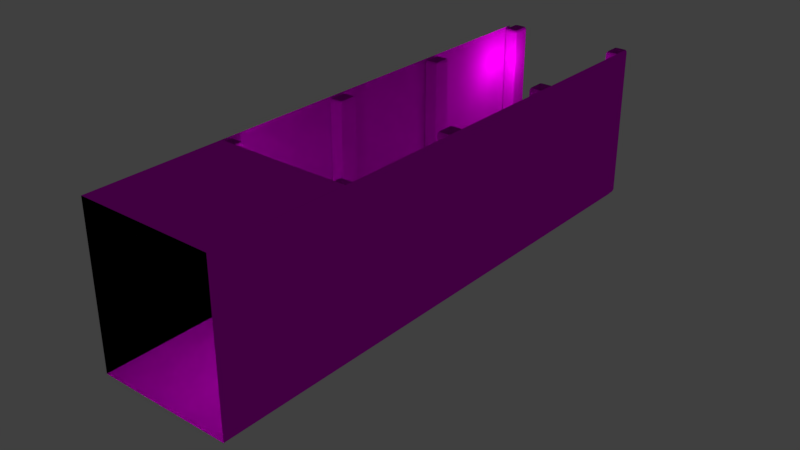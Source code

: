 # Source: cena_modelagem_castle01.blend  (saved by Blender 2.78.0; exported with 4.5.12 LTS)
import bpy
from mathutils import Matrix  # noqa: F401  (used for matrix-valued properties, if any)

bpy.ops.wm.read_factory_settings(use_empty=True)
scene = bpy.context.scene
scene.name = 'Scene'

# ---- collections
col_collection_1 = bpy.data.collections.new('Collection 1'); scene.collection.children.link(col_collection_1)

# ---- images (referenced by path relative to the original .blend; pixels are not part of the script)
import os
ASSET_DIR = os.environ.get("B2B_ASSET_DIR", "")  # directory of the original .blend (textures are referenced by path, not embedded)
HERE = os.path.dirname(os.path.abspath(__file__))  # packed textures are extracted next to this script under _unpacked/

def load_image(name, relpath, width, height, colorspace="sRGB"):
    """Load a texture the original file referenced (path relative to the .blend, or extracted next to this script)."""
    p = next((c for c in (os.path.join(HERE, relpath), os.path.join(ASSET_DIR, relpath)) if relpath and os.path.exists(c)), "")
    if p:
        img = bpy.data.images.load(p, check_existing=True)
        img.name = name
    else:  # same state as the original file: an image datablock whose file is absent (Cycles renders it pink)
        img = bpy.data.images.new(name, width, height)
        img.source = "FILE"
        img.filepath = "//" + (relpath or name)
    img.colorspace_settings.name = colorspace
    return img
img_stonewall01_jpg = load_image('stoneWall01.jpg', 'stoneWall01.jpg', 1024, 1024, 'sRGB')
img_oldwood01_jpg = load_image('oldWood01.jpg', 'oldWood01.jpg', 1024, 1024, 'sRGB')
img_stonefloor_jpg = load_image('stoneFloor.jpg', 'stoneFloor.jpg', 1024, 1024, 'sRGB')

# ---- materials (node trees are filled in below, after node groups)
mat_wall_01 = bpy.data.materials.new('wall 01')
mat_wall_01.alpha_threshold = 0.0
mat_wall_01.diffuse_color = (0.09084, 0.09084, 0.09084, 1.0)
mat_wall_01.roughness = 0.5
mat_wood01 = bpy.data.materials.new('wood01')
mat_wood01.alpha_threshold = 0.0
mat_wood01.roughness = 0.5
mat_floor01 = bpy.data.materials.new('floor01')
mat_floor01.alpha_threshold = 0.0
mat_floor01.roughness = 0.5
mat_wall_01_001 = bpy.data.materials.new('wall 01.001')
mat_wall_01_001.alpha_threshold = 0.0
mat_wall_01_001.roughness = 0.5

# ---- material node trees
mat_wall_01.use_nodes = True; mat_wall_01.node_tree.nodes.clear()
_N = mat_wall_01.node_tree.nodes; _L = mat_wall_01.node_tree.links
n0 = _N.new('ShaderNodeOutputMaterial'); n0.name = 'Material Output'; n0.location = (300, 300)
n1 = _N.new('ShaderNodeBsdfDiffuse'); n1.name = 'Diffuse BSDF'; n1.location = (10, 300)
n2 = _N.new('ShaderNodeTexImage'); n2.name = 'Image Texture'; n2.location = (-180, 300)
n2.width = 140
n2.image = img_stonewall01_jpg
_L.new(n1.outputs[0], n0.inputs[0])
_L.new(n2.outputs[0], n1.inputs[0])
n0.is_active_output = True
mat_wood01.use_nodes = True; mat_wood01.node_tree.nodes.clear()
_N = mat_wood01.node_tree.nodes; _L = mat_wood01.node_tree.links
n0 = _N.new('ShaderNodeOutputMaterial'); n0.name = 'Material Output'; n0.location = (300, 300)
n1 = _N.new('ShaderNodeBsdfDiffuse'); n1.name = 'Diffuse BSDF'; n1.location = (10, 300)
n2 = _N.new('ShaderNodeTexImage'); n2.name = 'Image Texture'; n2.location = (-180, 300)
n2.width = 140
n2.image = img_oldwood01_jpg
_L.new(n1.outputs[0], n0.inputs[0])
_L.new(n2.outputs[0], n1.inputs[0])
n0.is_active_output = True
mat_floor01.use_nodes = True; mat_floor01.node_tree.nodes.clear()
_N = mat_floor01.node_tree.nodes; _L = mat_floor01.node_tree.links
n0 = _N.new('ShaderNodeOutputMaterial'); n0.name = 'Material Output'; n0.location = (300, 300)
n1 = _N.new('ShaderNodeBsdfDiffuse'); n1.name = 'Diffuse BSDF'; n1.location = (10, 300)
n2 = _N.new('ShaderNodeTexImage'); n2.name = 'Image Texture'; n2.location = (-180, 300)
n2.width = 140
n2.image = img_stonefloor_jpg
_L.new(n1.outputs[0], n0.inputs[0])
_L.new(n2.outputs[0], n1.inputs[0])
n0.is_active_output = True
mat_wall_01_001.use_nodes = True; mat_wall_01_001.node_tree.nodes.clear()
_N = mat_wall_01_001.node_tree.nodes; _L = mat_wall_01_001.node_tree.links
n0 = _N.new('ShaderNodeOutputMaterial'); n0.name = 'Material Output'; n0.location = (300, 300)
n1 = _N.new('ShaderNodeBsdfDiffuse'); n1.name = 'Diffuse BSDF'; n1.location = (10, 300)
n2 = _N.new('ShaderNodeTexImage'); n2.name = 'Image Texture'; n2.location = (-180, 300)
n2.width = 140
n2.image = img_stonewall01_jpg
_L.new(n1.outputs[0], n0.inputs[0])
_L.new(n2.outputs[0], n1.inputs[0])
n0.is_active_output = True

# ---- world
world_world = bpy.data.worlds.new('World'); scene.world = world_world
world_world.color = (0.05088, 0.05088, 0.05088)
world_world.use_sun_shadow = False
world_world.sun_shadow_jitter_overblur = 0.0
world_world.cycles.sampling_method = 'MANUAL'

# ---- lights
light_point_001 = bpy.data.lights.new('Point.001', 'POINT')
light_point_001.transmission_factor = 0.0
light_point_001.shadow_buffer_clip_start = 0.5
light_point_001.shadow_soft_size = 0.1
light_point_001.shadow_maximum_resolution = 0.006
light_point_001.use_absolute_resolution = True
light_point = bpy.data.lights.new('Point', 'POINT')
light_point.transmission_factor = 0.0
light_point.shadow_buffer_clip_start = 0.5
light_point.shadow_soft_size = 0.1
light_point.shadow_maximum_resolution = 0.006
light_point.use_absolute_resolution = True

# ---- meshes
me_cube_012 = bpy.data.meshes.new('Cube.012')
me_cube_012.from_pydata([(1.0, -1.0, -1.0), (1.0, -1.0, 1.3), (1.0, 1.0, -1.0), (1.0, 1.0, 1.3)], [], [(2, 3, 1, 0)])
_uv = me_cube_012.uv_layers.new(name='UVMap')
_uv.uv.foreach_set('vector', [1.0, 0.0, 1.0, 1.0, 0.0, 1.0, 0.0, 0.0])
me_cube_012.materials.append(mat_wall_01)
me_cube_012.use_remesh_preserve_volume = False
me_cube_012.use_remesh_preserve_attributes = False
me_cube_012.use_mirror_vertex_groups = False
me_cube_012.update()
me_cube_011 = bpy.data.meshes.new('Cube.011')
me_cube_011.from_pydata([(1.0, -1.0, -1.0), (1.0, -1.0, 1.3), (1.0, 1.0, -1.0), (1.0, 1.0, 1.3)], [], [(2, 3, 1, 0)])
_uv = me_cube_011.uv_layers.new(name='UVMap')
_uv.uv.foreach_set('vector', [1.0, 0.0, 1.0, 1.0, 0.0, 1.0, 0.0, 0.0])
me_cube_011.materials.append(mat_wall_01)
me_cube_011.use_remesh_preserve_volume = False
me_cube_011.use_remesh_preserve_attributes = False
me_cube_011.use_mirror_vertex_groups = False
me_cube_011.update()
me_cylinder_007 = bpy.data.meshes.new('Cylinder.007')
me_cylinder_007.from_pydata([(-0.1192, 0.05018, -1.15), (-0.08707, 0.04793, -1.15), (-0.1036, 0.05571, -1.15), (-0.08899, 0.05435, 1.15), (-0.1198, 0.05596, 1.15), (-0.1047, 0.06153, 1.15), (0.04793, -0.08707, -1.15), (0.05018, -0.1192, -1.15), (0.05571, -0.1036, -1.15), (0.05596, -0.1198, 1.15), (0.05435, -0.08899, 1.15), (0.06153, -0.1047, 1.15), (-0.04028, -0.2097, -1.15), (-0.0724, -0.2074, -1.15), (-0.05587, -0.2152, -1.15), (-0.07048, -0.2138, 1.15), (-0.0397, -0.2154, 1.15), (-0.05476, -0.221, 1.15), (-0.2074, -0.0724, -1.15), (-0.2097, -0.04028, -1.15), (-0.2152, -0.05587, -1.15), (-0.2154, -0.0397, 1.15), (-0.2138, -0.07048, 1.15), (-0.221, -0.05476, 1.15), (-0.08837, 0.05561, -1.144), (-0.1209, 0.0603, -1.142), (-0.122, 0.07795, -1.109), (-0.09534, 0.07795, -1.109), (-0.1044, 0.0607, -1.146), (-0.1075, 0.07928, -1.127), (-0.1234, 0.07107, -1.127), (-0.1087, 0.08348, -1.109), (-0.09026, 0.06837, -1.127), (-0.08985, 0.05945, 1.145), (-0.09534, 0.07795, 1.109), (-0.122, 0.07795, 1.109), (-0.1209, 0.06261, 1.143), (-0.09125, 0.07005, 1.127), (-0.1078, 0.08019, 1.128), (-0.1087, 0.08348, 1.109), (-0.1232, 0.07199, 1.127), (-0.1052, 0.0644, 1.147), (0.05945, -0.08985, 1.145), (0.06261, -0.1209, 1.143), (0.07795, -0.122, 1.109), (0.07795, -0.09534, 1.109), (0.0644, -0.1052, 1.147), (0.08019, -0.1078, 1.128), (0.07199, -0.1232, 1.127), (0.08348, -0.1087, 1.109), (0.07005, -0.09125, 1.127), (0.05561, -0.08837, -1.144), (0.07795, -0.09534, -1.109), (0.07795, -0.122, -1.109), (0.0603, -0.1209, -1.142), (0.06837, -0.09026, -1.127), (0.07928, -0.1075, -1.127), (0.08348, -0.1087, -1.109), (0.07107, -0.1234, -1.127), (0.0607, -0.1044, -1.146), (-0.03858, -0.2221, 1.143), (-0.06962, -0.2189, 1.145), (-0.06413, -0.2374, 1.109), (-0.03742, -0.2374, 1.109), (-0.05427, -0.2239, 1.147), (-0.05171, -0.2397, 1.128), (-0.06822, -0.2295, 1.127), (-0.05077, -0.2429, 1.109), (-0.03629, -0.2315, 1.127), (-0.03856, -0.2198, -1.142), (-0.03742, -0.2374, -1.109), (-0.06413, -0.2374, -1.109), (-0.0711, -0.2151, -1.144), (-0.03604, -0.2305, -1.127), (-0.05193, -0.2387, -1.127), (-0.05077, -0.2429, -1.109), (-0.0692, -0.2278, -1.127), (-0.05502, -0.2202, -1.146), (-0.2189, -0.06962, 1.145), (-0.2221, -0.03858, 1.143), (-0.2374, -0.03742, 1.109), (-0.2374, -0.06413, 1.109), (-0.2239, -0.05427, 1.147), (-0.2397, -0.05171, 1.128), (-0.2315, -0.03629, 1.127), (-0.2429, -0.05077, 1.109), (-0.2295, -0.06822, 1.127), (-0.2151, -0.0711, -1.144), (-0.2374, -0.06413, -1.109), (-0.2374, -0.03742, -1.109), (-0.2198, -0.03856, -1.142), (-0.2278, -0.0692, -1.127), (-0.2387, -0.05193, -1.127), (-0.2429, -0.05077, -1.109), (-0.2305, -0.03604, -1.127), (-0.2202, -0.05502, -1.146)], [], [(79, 21, 4, 36), (13, 72, 87, 18), (53, 44, 63, 70), (27, 34, 45, 52), (7, 54, 69, 12), (1, 24, 51, 6), (61, 15, 22, 78), (43, 9, 16, 60), (71, 62, 81, 88), (33, 3, 10, 42), (89, 80, 35, 26), (24, 28, 29, 32), (25, 30, 29, 28), (26, 31, 29, 30), (27, 32, 29, 31), (33, 37, 38, 41), (34, 39, 38, 37), (35, 40, 38, 39), (36, 41, 38, 40), (42, 46, 47, 50), (43, 48, 47, 46), (44, 49, 47, 48), (45, 50, 47, 49), (51, 55, 56, 59), (52, 57, 56, 55), (53, 58, 56, 57), (54, 59, 56, 58), (60, 64, 65, 68), (61, 66, 65, 64), (62, 67, 65, 66), (63, 68, 65, 67), (69, 73, 74, 77), (70, 75, 74, 73), (71, 76, 74, 75), (72, 77, 74, 76), (78, 82, 83, 86), (79, 84, 83, 82), (80, 85, 83, 84), (81, 86, 83, 85), (87, 91, 92, 95), (88, 93, 92, 91), (89, 94, 92, 93), (90, 95, 92, 94), (36, 4, 5, 41), (41, 5, 3, 33), (54, 7, 8, 59), (59, 8, 6, 51), (72, 13, 14, 77), (77, 14, 12, 69), (90, 19, 20, 95), (95, 20, 18, 87), (0, 25, 28, 2), (2, 28, 24, 1), (26, 35, 39, 31), (31, 39, 34, 27), (9, 43, 46, 11), (11, 46, 42, 10), (44, 53, 57, 49), (49, 57, 52, 45), (15, 61, 64, 17), (17, 64, 60, 16), (62, 71, 75, 67), (67, 75, 70, 63), (21, 79, 82, 23), (23, 82, 78, 22), (80, 89, 93, 85), (85, 93, 88, 81), (89, 26, 30, 94), (94, 30, 25, 90), (79, 36, 40, 84), (84, 40, 35, 80), (71, 88, 91, 76), (76, 91, 87, 72), (61, 78, 86, 66), (66, 86, 81, 62), (53, 70, 73, 58), (58, 73, 69, 54), (43, 60, 68, 48), (48, 68, 63, 44), (27, 52, 55, 32), (32, 55, 51, 24), (33, 42, 50, 37), (37, 50, 45, 34), (19, 90, 25, 0)])
_uv = me_cylinder_007.uv_layers.new(name='UVMap')
_uv.uv.foreach_set('vector', [0.9821, 0.9529, 0.9851, 0.9502, 0.998, 0.6235, 0.9952, 0.6208, 0.002512, 0.4845, 0.005, 0.4802, 0.0251, 0.946, 0.02224, 0.9418, 0.03221, 0.04007, 0.9567, 0.04007, 0.943, 0.3862, 0.01856, 0.3862, 0.05689, 0.5354, 0.9814, 0.5354, 0.9599, 0.03831, 0.03544, 0.03831, 0.01473, 0.0529, 0.01842, 0.04848, 0.005429, 0.3778, 0.002087, 0.3734, 0.03906, 0.5155, 0.04191, 0.5198, 0.02181, 0.05397, 0.01933, 0.05822, 0.9584, 0.4766, 0.9607, 0.4791, 0.9809, 0.9471, 0.9788, 0.9496, 0.9705, 0.04707, 0.9733, 0.0498, 0.9604, 0.3765, 0.9574, 0.3792, 0.01863, 0.4646, 0.9431, 0.4646, 0.9646, 0.9617, 0.04008, 0.9617, 0.9956, 0.5234, 0.9977, 0.5209, 0.9775, 0.05287, 0.9752, 0.05037, 0.04331, 0.9599, 0.9678, 0.9599, 0.9814, 0.6138, 0.05697, 0.6138, 0.04191, 0.5198, 0.04157, 0.5737, 0.04979, 0.5731, 0.04812, 0.5144, 0.04317, 0.6222, 0.04861, 0.6262, 0.04979, 0.5731, 0.04157, 0.5737, 0.05697, 0.6138, 0.05855, 0.5737, 0.04979, 0.5731, 0.04861, 0.6262, 0.05689, 0.5354, 0.04812, 0.5144, 0.04979, 0.5731, 0.05855, 0.5737, 0.9956, 0.5234, 0.9885, 0.5182, 0.9911, 0.5732, 1.0, 0.5737, 0.9814, 0.5354, 0.983, 0.5737, 0.9911, 0.5732, 0.9885, 0.5182, 0.9814, 0.6138, 0.9889, 0.6244, 0.9911, 0.5732, 0.983, 0.5737, 0.9952, 0.6208, 1.0, 0.5737, 0.9911, 0.5732, 0.9889, 0.6244, 0.9752, 0.05037, 0.9752, 2.921e-06, 0.9667, 0.008144, 0.9685, 0.05552, 0.9705, 0.04707, 0.9641, 0.0507, 0.9667, 0.008144, 0.9752, 2.921e-06, 0.9567, 0.04007, 0.9583, 2.921e-06, 0.9667, 0.008144, 0.9641, 0.0507, 0.9599, 0.03831, 0.9685, 0.05552, 0.9667, 0.008144, 0.9583, 2.861e-06, 0.02181, 0.05397, 0.02848, 0.05933, 0.02544, 0.008802, 0.01681, 2.98e-08, 0.03544, 0.03831, 0.03379, 2.98e-08, 0.02544, 0.008802, 0.02848, 0.05933, 0.03221, 0.04007, 0.02385, 0.05245, 0.02544, 0.008802, 0.03379, 8.941e-08, 0.01842, 0.04848, 0.01681, 2.98e-08, 0.02544, 0.008802, 0.02385, 0.05245, 0.9574, 0.3792, 0.9584, 0.4263, 0.9502, 0.4268, 0.9513, 0.3756, 0.9584, 0.4766, 0.9517, 0.4818, 0.9502, 0.4268, 0.9584, 0.4263, 0.9431, 0.4646, 0.9415, 0.4263, 0.9502, 0.4268, 0.9517, 0.4818, 0.943, 0.3862, 0.9513, 0.3756, 0.9502, 0.4268, 0.9415, 0.4263, 0.005429, 0.3778, 0.01118, 0.3738, 0.008951, 0.4269, 0.0, 0.4263, 0.01856, 0.3862, 0.01698, 0.4263, 0.008951, 0.4269, 0.01118, 0.3738, 0.01863, 0.4646, 0.01167, 0.4856, 0.008951, 0.4269, 0.01698, 0.4263, 0.005, 0.4802, 0.0, 0.4263, 0.008951, 0.4269, 0.01167, 0.4856, 0.9788, 0.9496, 0.9832, 1.0, 0.9746, 0.9919, 0.9717, 0.9445, 0.9821, 0.9529, 0.9761, 0.9493, 0.9746, 0.9919, 0.9832, 1.0, 0.9678, 0.9599, 0.9662, 1.0, 0.9746, 0.9919, 0.9761, 0.9493, 0.9646, 0.9617, 0.9717, 0.9445, 0.9746, 0.9919, 0.9662, 1.0, 0.0251, 0.946, 0.0313, 0.9407, 0.0333, 0.9912, 0.02475, 1.0, 0.04008, 0.9617, 0.04173, 1.0, 0.0333, 0.9912, 0.0313, 0.9407, 0.04331, 0.9599, 0.03593, 0.9475, 0.0333, 0.9912, 0.04173, 1.0, 0.03018, 0.9515, 0.02475, 1.0, 0.0333, 0.9912, 0.03593, 0.9475, 0.9952, 0.6208, 0.998, 0.6235, 1.0, 0.5737, 1.0, 0.5737, 1.0, 0.5737, 1.0, 0.5737, 0.9977, 0.5209, 0.9956, 0.5234, 0.01842, 0.04848, 0.01473, 0.0529, 0.01681, 2.98e-08, 0.01681, 2.98e-08, 0.01681, 2.98e-08, 0.01681, 2.98e-08, 0.01933, 0.05822, 0.02181, 0.05397, 0.005, 0.4802, 0.002512, 0.4845, 0.0, 0.4263, 0.0, 0.4263, 0.0, 0.4263, 0.0, 0.4263, 0.002087, 0.3734, 0.005429, 0.3778, 0.03018, 0.9515, 0.02684, 0.9471, 0.02475, 1.0, 0.02475, 1.0, 0.02475, 1.0, 0.02475, 1.0, 0.02224, 0.9418, 0.0251, 0.946, 0.03948, 0.6266, 0.04317, 0.6222, 0.04157, 0.5737, 0.04157, 0.5737, 0.04157, 0.5737, 0.04157, 0.5737, 0.04191, 0.5198, 0.03906, 0.5155, 0.05697, 0.6138, 0.9814, 0.6138, 0.983, 0.5737, 0.05855, 0.5737, 0.05855, 0.5737, 0.983, 0.5737, 0.9814, 0.5354, 0.05689, 0.5354, 0.9733, 0.0498, 0.9705, 0.04707, 0.9752, 2.921e-06, 0.9752, 2.921e-06, 0.9752, 2.921e-06, 0.9752, 2.921e-06, 0.9752, 0.05037, 0.9775, 0.05287, 0.9567, 0.04007, 0.03221, 0.04007, 0.03379, 2.98e-08, 0.9583, 2.861e-06, 0.9583, 2.861e-06, 0.03379, 2.98e-08, 0.03544, 0.03831, 0.9599, 0.03831, 0.9607, 0.4791, 0.9584, 0.4766, 0.9584, 0.4263, 0.9584, 0.4263, 0.9584, 0.4263, 0.9584, 0.4263, 0.9574, 0.3792, 0.9604, 0.3765, 0.9431, 0.4646, 0.01863, 0.4646, 0.01698, 0.4263, 0.9415, 0.4263, 0.9415, 0.4263, 0.01698, 0.4263, 0.01856, 0.3862, 0.943, 0.3862, 0.9851, 0.9502, 0.9821, 0.9529, 0.9832, 1.0, 0.9832, 1.0, 0.9832, 1.0, 0.9832, 1.0, 0.9788, 0.9496, 0.9809, 0.9471, 0.9678, 0.9599, 0.04331, 0.9599, 0.04173, 1.0, 0.9662, 1.0, 0.9662, 1.0, 0.04173, 1.0, 0.04008, 0.9617, 0.9646, 0.9617, 0.04331, 0.9599, 0.05697, 0.6138, 0.04861, 0.6262, 0.03593, 0.9475, 0.03593, 0.9475, 0.04861, 0.6262, 0.04317, 0.6222, 0.03018, 0.9515, 0.9821, 0.9529, 0.9952, 0.6208, 0.9889, 0.6244, 0.9761, 0.9493, 0.9761, 0.9493, 0.9889, 0.6244, 0.9814, 0.6138, 0.9678, 0.9599, 0.01863, 0.4646, 0.04008, 0.9617, 0.0313, 0.9407, 0.01167, 0.4856, 0.01167, 0.4856, 0.0313, 0.9407, 0.0251, 0.946, 0.005, 0.4802, 0.9584, 0.4766, 0.9788, 0.9496, 0.9717, 0.9445, 0.9517, 0.4818, 0.9517, 0.4818, 0.9717, 0.9445, 0.9646, 0.9617, 0.9431, 0.4646, 0.03221, 0.04007, 0.01856, 0.3862, 0.01118, 0.3738, 0.02385, 0.05245, 0.02385, 0.05245, 0.01118, 0.3738, 0.005429, 0.3778, 0.01842, 0.04848, 0.9705, 0.04707, 0.9574, 0.3792, 0.9513, 0.3756, 0.9641, 0.0507, 0.9641, 0.0507, 0.9513, 0.3756, 0.943, 0.3862, 0.9567, 0.04007, 0.05689, 0.5354, 0.03544, 0.03831, 0.02848, 0.05933, 0.04812, 0.5144, 0.04812, 0.5144, 0.02848, 0.05933, 0.02181, 0.05397, 0.04191, 0.5198, 0.9956, 0.5234, 0.9752, 0.05037, 0.9685, 0.05552, 0.9885, 0.5182, 0.9885, 0.5182, 0.9685, 0.05552, 0.9599, 0.03831, 0.9814, 0.5354, 0.02684, 0.9471, 0.03018, 0.9515, 0.04317, 0.6222, 0.03948, 0.6266])
me_cylinder_007.materials.append(mat_wood01)
me_cylinder_007.use_remesh_preserve_volume = False
me_cylinder_007.use_remesh_preserve_attributes = False
me_cylinder_007.use_mirror_vertex_groups = False
me_cylinder_007.update()
me_cube_010 = bpy.data.meshes.new('Cube.010')
me_cube_010.from_pydata([(1.0, -1.0, -1.0), (1.0, -1.0, 1.3), (1.0, 1.0, -1.0), (1.0, 1.0, 1.3)], [], [(2, 3, 1, 0)])
_uv = me_cube_010.uv_layers.new(name='UVMap')
_uv.uv.foreach_set('vector', [1.0, 0.0, 1.0, 1.0, 0.0, 1.0, 0.0, 0.0])
me_cube_010.materials.append(mat_wall_01)
me_cube_010.use_remesh_preserve_volume = False
me_cube_010.use_remesh_preserve_attributes = False
me_cube_010.use_mirror_vertex_groups = False
me_cube_010.update()
me_cube_009 = bpy.data.meshes.new('Cube.009')
me_cube_009.from_pydata([(1.0, -1.0, -1.0), (1.0, -1.0, 1.3), (1.0, 1.0, -1.0), (1.0, 1.0, 1.3)], [], [(2, 3, 1, 0)])
_uv = me_cube_009.uv_layers.new(name='UVMap')
_uv.uv.foreach_set('vector', [1.0, 0.0, 1.0, 1.0, 0.0, 1.0, 0.0, 0.0])
me_cube_009.materials.append(mat_wall_01)
me_cube_009.use_remesh_preserve_volume = False
me_cube_009.use_remesh_preserve_attributes = False
me_cube_009.use_mirror_vertex_groups = False
me_cube_009.update()
me_cylinder_006 = bpy.data.meshes.new('Cylinder.006')
me_cylinder_006.from_pydata([(-0.1192, 0.05018, -1.15), (-0.08707, 0.04793, -1.15), (-0.1036, 0.05571, -1.15), (-0.08899, 0.05435, 1.15), (-0.1198, 0.05596, 1.15), (-0.1047, 0.06153, 1.15), (0.04793, -0.08707, -1.15), (0.05018, -0.1192, -1.15), (0.05571, -0.1036, -1.15), (0.05596, -0.1198, 1.15), (0.05435, -0.08899, 1.15), (0.06153, -0.1047, 1.15), (-0.04028, -0.2097, -1.15), (-0.0724, -0.2074, -1.15), (-0.05587, -0.2152, -1.15), (-0.07048, -0.2138, 1.15), (-0.0397, -0.2154, 1.15), (-0.05476, -0.221, 1.15), (-0.2074, -0.0724, -1.15), (-0.2097, -0.04028, -1.15), (-0.2152, -0.05587, -1.15), (-0.2154, -0.0397, 1.15), (-0.2138, -0.07048, 1.15), (-0.221, -0.05476, 1.15), (-0.08837, 0.05561, -1.144), (-0.1209, 0.0603, -1.142), (-0.122, 0.07795, -1.109), (-0.09534, 0.07795, -1.109), (-0.1044, 0.0607, -1.146), (-0.1075, 0.07928, -1.127), (-0.1234, 0.07107, -1.127), (-0.1087, 0.08348, -1.109), (-0.09026, 0.06837, -1.127), (-0.08985, 0.05945, 1.145), (-0.09534, 0.07795, 1.109), (-0.122, 0.07795, 1.109), (-0.1209, 0.06261, 1.143), (-0.09125, 0.07005, 1.127), (-0.1078, 0.08019, 1.128), (-0.1087, 0.08348, 1.109), (-0.1232, 0.07199, 1.127), (-0.1052, 0.0644, 1.147), (0.05945, -0.08985, 1.145), (0.06261, -0.1209, 1.143), (0.07795, -0.122, 1.109), (0.07795, -0.09534, 1.109), (0.0644, -0.1052, 1.147), (0.08019, -0.1078, 1.128), (0.07199, -0.1232, 1.127), (0.08348, -0.1087, 1.109), (0.07005, -0.09125, 1.127), (0.05561, -0.08837, -1.144), (0.07795, -0.09534, -1.109), (0.07795, -0.122, -1.109), (0.0603, -0.1209, -1.142), (0.06837, -0.09026, -1.127), (0.07928, -0.1075, -1.127), (0.08348, -0.1087, -1.109), (0.07107, -0.1234, -1.127), (0.0607, -0.1044, -1.146), (-0.03858, -0.2221, 1.143), (-0.06962, -0.2189, 1.145), (-0.06413, -0.2374, 1.109), (-0.03742, -0.2374, 1.109), (-0.05427, -0.2239, 1.147), (-0.05171, -0.2397, 1.128), (-0.06822, -0.2295, 1.127), (-0.05077, -0.2429, 1.109), (-0.03629, -0.2315, 1.127), (-0.03856, -0.2198, -1.142), (-0.03742, -0.2374, -1.109), (-0.06413, -0.2374, -1.109), (-0.0711, -0.2151, -1.144), (-0.03604, -0.2305, -1.127), (-0.05193, -0.2387, -1.127), (-0.05077, -0.2429, -1.109), (-0.0692, -0.2278, -1.127), (-0.05502, -0.2202, -1.146), (-0.2189, -0.06962, 1.145), (-0.2221, -0.03858, 1.143), (-0.2374, -0.03742, 1.109), (-0.2374, -0.06413, 1.109), (-0.2239, -0.05427, 1.147), (-0.2397, -0.05171, 1.128), (-0.2315, -0.03629, 1.127), (-0.2429, -0.05077, 1.109), (-0.2295, -0.06822, 1.127), (-0.2151, -0.0711, -1.144), (-0.2374, -0.06413, -1.109), (-0.2374, -0.03742, -1.109), (-0.2198, -0.03856, -1.142), (-0.2278, -0.0692, -1.127), (-0.2387, -0.05193, -1.127), (-0.2429, -0.05077, -1.109), (-0.2305, -0.03604, -1.127), (-0.2202, -0.05502, -1.146)], [], [(79, 21, 4, 36), (13, 72, 87, 18), (53, 44, 63, 70), (27, 34, 45, 52), (7, 54, 69, 12), (1, 24, 51, 6), (61, 15, 22, 78), (43, 9, 16, 60), (71, 62, 81, 88), (33, 3, 10, 42), (89, 80, 35, 26), (24, 28, 29, 32), (25, 30, 29, 28), (26, 31, 29, 30), (27, 32, 29, 31), (33, 37, 38, 41), (34, 39, 38, 37), (35, 40, 38, 39), (36, 41, 38, 40), (42, 46, 47, 50), (43, 48, 47, 46), (44, 49, 47, 48), (45, 50, 47, 49), (51, 55, 56, 59), (52, 57, 56, 55), (53, 58, 56, 57), (54, 59, 56, 58), (60, 64, 65, 68), (61, 66, 65, 64), (62, 67, 65, 66), (63, 68, 65, 67), (69, 73, 74, 77), (70, 75, 74, 73), (71, 76, 74, 75), (72, 77, 74, 76), (78, 82, 83, 86), (79, 84, 83, 82), (80, 85, 83, 84), (81, 86, 83, 85), (87, 91, 92, 95), (88, 93, 92, 91), (89, 94, 92, 93), (90, 95, 92, 94), (36, 4, 5, 41), (41, 5, 3, 33), (54, 7, 8, 59), (59, 8, 6, 51), (72, 13, 14, 77), (77, 14, 12, 69), (90, 19, 20, 95), (95, 20, 18, 87), (0, 25, 28, 2), (2, 28, 24, 1), (26, 35, 39, 31), (31, 39, 34, 27), (9, 43, 46, 11), (11, 46, 42, 10), (44, 53, 57, 49), (49, 57, 52, 45), (15, 61, 64, 17), (17, 64, 60, 16), (62, 71, 75, 67), (67, 75, 70, 63), (21, 79, 82, 23), (23, 82, 78, 22), (80, 89, 93, 85), (85, 93, 88, 81), (89, 26, 30, 94), (94, 30, 25, 90), (79, 36, 40, 84), (84, 40, 35, 80), (71, 88, 91, 76), (76, 91, 87, 72), (61, 78, 86, 66), (66, 86, 81, 62), (53, 70, 73, 58), (58, 73, 69, 54), (43, 60, 68, 48), (48, 68, 63, 44), (27, 52, 55, 32), (32, 55, 51, 24), (33, 42, 50, 37), (37, 50, 45, 34), (19, 90, 25, 0)])
_uv = me_cylinder_006.uv_layers.new(name='UVMap')
_uv.uv.foreach_set('vector', [0.9821, 0.9529, 0.9851, 0.9502, 0.998, 0.6235, 0.9952, 0.6208, 0.002512, 0.4845, 0.005, 0.4802, 0.0251, 0.946, 0.02224, 0.9418, 0.03221, 0.04007, 0.9567, 0.04007, 0.943, 0.3862, 0.01856, 0.3862, 0.05689, 0.5354, 0.9814, 0.5354, 0.9599, 0.03831, 0.03544, 0.03831, 0.01473, 0.0529, 0.01842, 0.04848, 0.005429, 0.3778, 0.002087, 0.3734, 0.03906, 0.5155, 0.04191, 0.5198, 0.02181, 0.05397, 0.01933, 0.05822, 0.9584, 0.4766, 0.9607, 0.4791, 0.9809, 0.9471, 0.9788, 0.9496, 0.9705, 0.04707, 0.9733, 0.0498, 0.9604, 0.3765, 0.9574, 0.3792, 0.01863, 0.4646, 0.9431, 0.4646, 0.9646, 0.9617, 0.04008, 0.9617, 0.9956, 0.5234, 0.9977, 0.5209, 0.9775, 0.05287, 0.9752, 0.05037, 0.04331, 0.9599, 0.9678, 0.9599, 0.9814, 0.6138, 0.05697, 0.6138, 0.04191, 0.5198, 0.04157, 0.5737, 0.04979, 0.5731, 0.04812, 0.5144, 0.04317, 0.6222, 0.04861, 0.6262, 0.04979, 0.5731, 0.04157, 0.5737, 0.05697, 0.6138, 0.05855, 0.5737, 0.04979, 0.5731, 0.04861, 0.6262, 0.05689, 0.5354, 0.04812, 0.5144, 0.04979, 0.5731, 0.05855, 0.5737, 0.9956, 0.5234, 0.9885, 0.5182, 0.9911, 0.5732, 1.0, 0.5737, 0.9814, 0.5354, 0.983, 0.5737, 0.9911, 0.5732, 0.9885, 0.5182, 0.9814, 0.6138, 0.9889, 0.6244, 0.9911, 0.5732, 0.983, 0.5737, 0.9952, 0.6208, 1.0, 0.5737, 0.9911, 0.5732, 0.9889, 0.6244, 0.9752, 0.05037, 0.9752, 2.921e-06, 0.9667, 0.008144, 0.9685, 0.05552, 0.9705, 0.04707, 0.9641, 0.0507, 0.9667, 0.008144, 0.9752, 2.921e-06, 0.9567, 0.04007, 0.9583, 2.921e-06, 0.9667, 0.008144, 0.9641, 0.0507, 0.9599, 0.03831, 0.9685, 0.05552, 0.9667, 0.008144, 0.9583, 2.861e-06, 0.02181, 0.05397, 0.02848, 0.05933, 0.02544, 0.008802, 0.01681, 2.98e-08, 0.03544, 0.03831, 0.03379, 2.98e-08, 0.02544, 0.008802, 0.02848, 0.05933, 0.03221, 0.04007, 0.02385, 0.05245, 0.02544, 0.008802, 0.03379, 8.941e-08, 0.01842, 0.04848, 0.01681, 2.98e-08, 0.02544, 0.008802, 0.02385, 0.05245, 0.9574, 0.3792, 0.9584, 0.4263, 0.9502, 0.4268, 0.9513, 0.3756, 0.9584, 0.4766, 0.9517, 0.4818, 0.9502, 0.4268, 0.9584, 0.4263, 0.9431, 0.4646, 0.9415, 0.4263, 0.9502, 0.4268, 0.9517, 0.4818, 0.943, 0.3862, 0.9513, 0.3756, 0.9502, 0.4268, 0.9415, 0.4263, 0.005429, 0.3778, 0.01118, 0.3738, 0.008951, 0.4269, 0.0, 0.4263, 0.01856, 0.3862, 0.01698, 0.4263, 0.008951, 0.4269, 0.01118, 0.3738, 0.01863, 0.4646, 0.01167, 0.4856, 0.008951, 0.4269, 0.01698, 0.4263, 0.005, 0.4802, 0.0, 0.4263, 0.008951, 0.4269, 0.01167, 0.4856, 0.9788, 0.9496, 0.9832, 1.0, 0.9746, 0.9919, 0.9717, 0.9445, 0.9821, 0.9529, 0.9761, 0.9493, 0.9746, 0.9919, 0.9832, 1.0, 0.9678, 0.9599, 0.9662, 1.0, 0.9746, 0.9919, 0.9761, 0.9493, 0.9646, 0.9617, 0.9717, 0.9445, 0.9746, 0.9919, 0.9662, 1.0, 0.0251, 0.946, 0.0313, 0.9407, 0.0333, 0.9912, 0.02475, 1.0, 0.04008, 0.9617, 0.04173, 1.0, 0.0333, 0.9912, 0.0313, 0.9407, 0.04331, 0.9599, 0.03593, 0.9475, 0.0333, 0.9912, 0.04173, 1.0, 0.03018, 0.9515, 0.02475, 1.0, 0.0333, 0.9912, 0.03593, 0.9475, 0.9952, 0.6208, 0.998, 0.6235, 1.0, 0.5737, 1.0, 0.5737, 1.0, 0.5737, 1.0, 0.5737, 0.9977, 0.5209, 0.9956, 0.5234, 0.01842, 0.04848, 0.01473, 0.0529, 0.01681, 2.98e-08, 0.01681, 2.98e-08, 0.01681, 2.98e-08, 0.01681, 2.98e-08, 0.01933, 0.05822, 0.02181, 0.05397, 0.005, 0.4802, 0.002512, 0.4845, 0.0, 0.4263, 0.0, 0.4263, 0.0, 0.4263, 0.0, 0.4263, 0.002087, 0.3734, 0.005429, 0.3778, 0.03018, 0.9515, 0.02684, 0.9471, 0.02475, 1.0, 0.02475, 1.0, 0.02475, 1.0, 0.02475, 1.0, 0.02224, 0.9418, 0.0251, 0.946, 0.03948, 0.6266, 0.04317, 0.6222, 0.04157, 0.5737, 0.04157, 0.5737, 0.04157, 0.5737, 0.04157, 0.5737, 0.04191, 0.5198, 0.03906, 0.5155, 0.05697, 0.6138, 0.9814, 0.6138, 0.983, 0.5737, 0.05855, 0.5737, 0.05855, 0.5737, 0.983, 0.5737, 0.9814, 0.5354, 0.05689, 0.5354, 0.9733, 0.0498, 0.9705, 0.04707, 0.9752, 2.921e-06, 0.9752, 2.921e-06, 0.9752, 2.921e-06, 0.9752, 2.921e-06, 0.9752, 0.05037, 0.9775, 0.05287, 0.9567, 0.04007, 0.03221, 0.04007, 0.03379, 2.98e-08, 0.9583, 2.861e-06, 0.9583, 2.861e-06, 0.03379, 2.98e-08, 0.03544, 0.03831, 0.9599, 0.03831, 0.9607, 0.4791, 0.9584, 0.4766, 0.9584, 0.4263, 0.9584, 0.4263, 0.9584, 0.4263, 0.9584, 0.4263, 0.9574, 0.3792, 0.9604, 0.3765, 0.9431, 0.4646, 0.01863, 0.4646, 0.01698, 0.4263, 0.9415, 0.4263, 0.9415, 0.4263, 0.01698, 0.4263, 0.01856, 0.3862, 0.943, 0.3862, 0.9851, 0.9502, 0.9821, 0.9529, 0.9832, 1.0, 0.9832, 1.0, 0.9832, 1.0, 0.9832, 1.0, 0.9788, 0.9496, 0.9809, 0.9471, 0.9678, 0.9599, 0.04331, 0.9599, 0.04173, 1.0, 0.9662, 1.0, 0.9662, 1.0, 0.04173, 1.0, 0.04008, 0.9617, 0.9646, 0.9617, 0.04331, 0.9599, 0.05697, 0.6138, 0.04861, 0.6262, 0.03593, 0.9475, 0.03593, 0.9475, 0.04861, 0.6262, 0.04317, 0.6222, 0.03018, 0.9515, 0.9821, 0.9529, 0.9952, 0.6208, 0.9889, 0.6244, 0.9761, 0.9493, 0.9761, 0.9493, 0.9889, 0.6244, 0.9814, 0.6138, 0.9678, 0.9599, 0.01863, 0.4646, 0.04008, 0.9617, 0.0313, 0.9407, 0.01167, 0.4856, 0.01167, 0.4856, 0.0313, 0.9407, 0.0251, 0.946, 0.005, 0.4802, 0.9584, 0.4766, 0.9788, 0.9496, 0.9717, 0.9445, 0.9517, 0.4818, 0.9517, 0.4818, 0.9717, 0.9445, 0.9646, 0.9617, 0.9431, 0.4646, 0.03221, 0.04007, 0.01856, 0.3862, 0.01118, 0.3738, 0.02385, 0.05245, 0.02385, 0.05245, 0.01118, 0.3738, 0.005429, 0.3778, 0.01842, 0.04848, 0.9705, 0.04707, 0.9574, 0.3792, 0.9513, 0.3756, 0.9641, 0.0507, 0.9641, 0.0507, 0.9513, 0.3756, 0.943, 0.3862, 0.9567, 0.04007, 0.05689, 0.5354, 0.03544, 0.03831, 0.02848, 0.05933, 0.04812, 0.5144, 0.04812, 0.5144, 0.02848, 0.05933, 0.02181, 0.05397, 0.04191, 0.5198, 0.9956, 0.5234, 0.9752, 0.05037, 0.9685, 0.05552, 0.9885, 0.5182, 0.9885, 0.5182, 0.9685, 0.05552, 0.9599, 0.03831, 0.9814, 0.5354, 0.02684, 0.9471, 0.03018, 0.9515, 0.04317, 0.6222, 0.03948, 0.6266])
me_cylinder_006.materials.append(mat_wood01)
me_cylinder_006.use_remesh_preserve_volume = False
me_cylinder_006.use_remesh_preserve_attributes = False
me_cylinder_006.use_mirror_vertex_groups = False
me_cylinder_006.update()
me_cylinder_005 = bpy.data.meshes.new('Cylinder.005')
me_cylinder_005.from_pydata([(-0.1192, 0.05018, -1.15), (-0.08707, 0.04793, -1.15), (-0.1036, 0.05571, -1.15), (-0.08899, 0.05435, 1.15), (-0.1198, 0.05596, 1.15), (-0.1047, 0.06153, 1.15), (0.04793, -0.08707, -1.15), (0.05018, -0.1192, -1.15), (0.05571, -0.1036, -1.15), (0.05596, -0.1198, 1.15), (0.05435, -0.08899, 1.15), (0.06153, -0.1047, 1.15), (-0.04028, -0.2097, -1.15), (-0.0724, -0.2074, -1.15), (-0.05587, -0.2152, -1.15), (-0.07048, -0.2138, 1.15), (-0.0397, -0.2154, 1.15), (-0.05476, -0.221, 1.15), (-0.2074, -0.0724, -1.15), (-0.2097, -0.04028, -1.15), (-0.2152, -0.05587, -1.15), (-0.2154, -0.0397, 1.15), (-0.2138, -0.07048, 1.15), (-0.221, -0.05476, 1.15), (-0.08837, 0.05561, -1.144), (-0.1209, 0.0603, -1.142), (-0.122, 0.07795, -1.109), (-0.09534, 0.07795, -1.109), (-0.1044, 0.0607, -1.146), (-0.1075, 0.07928, -1.127), (-0.1234, 0.07107, -1.127), (-0.1087, 0.08348, -1.109), (-0.09026, 0.06837, -1.127), (-0.08985, 0.05945, 1.145), (-0.09534, 0.07795, 1.109), (-0.122, 0.07795, 1.109), (-0.1209, 0.06261, 1.143), (-0.09125, 0.07005, 1.127), (-0.1078, 0.08019, 1.128), (-0.1087, 0.08348, 1.109), (-0.1232, 0.07199, 1.127), (-0.1052, 0.0644, 1.147), (0.05945, -0.08985, 1.145), (0.06261, -0.1209, 1.143), (0.07795, -0.122, 1.109), (0.07795, -0.09534, 1.109), (0.0644, -0.1052, 1.147), (0.08019, -0.1078, 1.128), (0.07199, -0.1232, 1.127), (0.08348, -0.1087, 1.109), (0.07005, -0.09125, 1.127), (0.05561, -0.08837, -1.144), (0.07795, -0.09534, -1.109), (0.07795, -0.122, -1.109), (0.0603, -0.1209, -1.142), (0.06837, -0.09026, -1.127), (0.07928, -0.1075, -1.127), (0.08348, -0.1087, -1.109), (0.07107, -0.1234, -1.127), (0.0607, -0.1044, -1.146), (-0.03858, -0.2221, 1.143), (-0.06962, -0.2189, 1.145), (-0.06413, -0.2374, 1.109), (-0.03742, -0.2374, 1.109), (-0.05427, -0.2239, 1.147), (-0.05171, -0.2397, 1.128), (-0.06822, -0.2295, 1.127), (-0.05077, -0.2429, 1.109), (-0.03629, -0.2315, 1.127), (-0.03856, -0.2198, -1.142), (-0.03742, -0.2374, -1.109), (-0.06413, -0.2374, -1.109), (-0.0711, -0.2151, -1.144), (-0.03604, -0.2305, -1.127), (-0.05193, -0.2387, -1.127), (-0.05077, -0.2429, -1.109), (-0.0692, -0.2278, -1.127), (-0.05502, -0.2202, -1.146), (-0.2189, -0.06962, 1.145), (-0.2221, -0.03858, 1.143), (-0.2374, -0.03742, 1.109), (-0.2374, -0.06413, 1.109), (-0.2239, -0.05427, 1.147), (-0.2397, -0.05171, 1.128), (-0.2315, -0.03629, 1.127), (-0.2429, -0.05077, 1.109), (-0.2295, -0.06822, 1.127), (-0.2151, -0.0711, -1.144), (-0.2374, -0.06413, -1.109), (-0.2374, -0.03742, -1.109), (-0.2198, -0.03856, -1.142), (-0.2278, -0.0692, -1.127), (-0.2387, -0.05193, -1.127), (-0.2429, -0.05077, -1.109), (-0.2305, -0.03604, -1.127), (-0.2202, -0.05502, -1.146)], [], [(79, 21, 4, 36), (13, 72, 87, 18), (53, 44, 63, 70), (27, 34, 45, 52), (7, 54, 69, 12), (1, 24, 51, 6), (61, 15, 22, 78), (43, 9, 16, 60), (71, 62, 81, 88), (33, 3, 10, 42), (89, 80, 35, 26), (24, 28, 29, 32), (25, 30, 29, 28), (26, 31, 29, 30), (27, 32, 29, 31), (33, 37, 38, 41), (34, 39, 38, 37), (35, 40, 38, 39), (36, 41, 38, 40), (42, 46, 47, 50), (43, 48, 47, 46), (44, 49, 47, 48), (45, 50, 47, 49), (51, 55, 56, 59), (52, 57, 56, 55), (53, 58, 56, 57), (54, 59, 56, 58), (60, 64, 65, 68), (61, 66, 65, 64), (62, 67, 65, 66), (63, 68, 65, 67), (69, 73, 74, 77), (70, 75, 74, 73), (71, 76, 74, 75), (72, 77, 74, 76), (78, 82, 83, 86), (79, 84, 83, 82), (80, 85, 83, 84), (81, 86, 83, 85), (87, 91, 92, 95), (88, 93, 92, 91), (89, 94, 92, 93), (90, 95, 92, 94), (36, 4, 5, 41), (41, 5, 3, 33), (54, 7, 8, 59), (59, 8, 6, 51), (72, 13, 14, 77), (77, 14, 12, 69), (90, 19, 20, 95), (95, 20, 18, 87), (0, 25, 28, 2), (2, 28, 24, 1), (26, 35, 39, 31), (31, 39, 34, 27), (9, 43, 46, 11), (11, 46, 42, 10), (44, 53, 57, 49), (49, 57, 52, 45), (15, 61, 64, 17), (17, 64, 60, 16), (62, 71, 75, 67), (67, 75, 70, 63), (21, 79, 82, 23), (23, 82, 78, 22), (80, 89, 93, 85), (85, 93, 88, 81), (89, 26, 30, 94), (94, 30, 25, 90), (79, 36, 40, 84), (84, 40, 35, 80), (71, 88, 91, 76), (76, 91, 87, 72), (61, 78, 86, 66), (66, 86, 81, 62), (53, 70, 73, 58), (58, 73, 69, 54), (43, 60, 68, 48), (48, 68, 63, 44), (27, 52, 55, 32), (32, 55, 51, 24), (33, 42, 50, 37), (37, 50, 45, 34), (19, 90, 25, 0)])
_uv = me_cylinder_005.uv_layers.new(name='UVMap')
_uv.uv.foreach_set('vector', [0.9821, 0.9529, 0.9851, 0.9502, 0.998, 0.6235, 0.9952, 0.6208, 0.002512, 0.4845, 0.005, 0.4802, 0.0251, 0.946, 0.02224, 0.9418, 0.03221, 0.04007, 0.9567, 0.04007, 0.943, 0.3862, 0.01856, 0.3862, 0.05689, 0.5354, 0.9814, 0.5354, 0.9599, 0.03831, 0.03544, 0.03831, 0.01473, 0.0529, 0.01842, 0.04848, 0.005429, 0.3778, 0.002087, 0.3734, 0.03906, 0.5155, 0.04191, 0.5198, 0.02181, 0.05397, 0.01933, 0.05822, 0.9584, 0.4766, 0.9607, 0.4791, 0.9809, 0.9471, 0.9788, 0.9496, 0.9705, 0.04707, 0.9733, 0.0498, 0.9604, 0.3765, 0.9574, 0.3792, 0.01863, 0.4646, 0.9431, 0.4646, 0.9646, 0.9617, 0.04008, 0.9617, 0.9956, 0.5234, 0.9977, 0.5209, 0.9775, 0.05287, 0.9752, 0.05037, 0.04331, 0.9599, 0.9678, 0.9599, 0.9814, 0.6138, 0.05697, 0.6138, 0.04191, 0.5198, 0.04157, 0.5737, 0.04979, 0.5731, 0.04812, 0.5144, 0.04317, 0.6222, 0.04861, 0.6262, 0.04979, 0.5731, 0.04157, 0.5737, 0.05697, 0.6138, 0.05855, 0.5737, 0.04979, 0.5731, 0.04861, 0.6262, 0.05689, 0.5354, 0.04812, 0.5144, 0.04979, 0.5731, 0.05855, 0.5737, 0.9956, 0.5234, 0.9885, 0.5182, 0.9911, 0.5732, 1.0, 0.5737, 0.9814, 0.5354, 0.983, 0.5737, 0.9911, 0.5732, 0.9885, 0.5182, 0.9814, 0.6138, 0.9889, 0.6244, 0.9911, 0.5732, 0.983, 0.5737, 0.9952, 0.6208, 1.0, 0.5737, 0.9911, 0.5732, 0.9889, 0.6244, 0.9752, 0.05037, 0.9752, 2.921e-06, 0.9667, 0.008144, 0.9685, 0.05552, 0.9705, 0.04707, 0.9641, 0.0507, 0.9667, 0.008144, 0.9752, 2.921e-06, 0.9567, 0.04007, 0.9583, 2.921e-06, 0.9667, 0.008144, 0.9641, 0.0507, 0.9599, 0.03831, 0.9685, 0.05552, 0.9667, 0.008144, 0.9583, 2.861e-06, 0.02181, 0.05397, 0.02848, 0.05933, 0.02544, 0.008802, 0.01681, 2.98e-08, 0.03544, 0.03831, 0.03379, 2.98e-08, 0.02544, 0.008802, 0.02848, 0.05933, 0.03221, 0.04007, 0.02385, 0.05245, 0.02544, 0.008802, 0.03379, 8.941e-08, 0.01842, 0.04848, 0.01681, 2.98e-08, 0.02544, 0.008802, 0.02385, 0.05245, 0.9574, 0.3792, 0.9584, 0.4263, 0.9502, 0.4268, 0.9513, 0.3756, 0.9584, 0.4766, 0.9517, 0.4818, 0.9502, 0.4268, 0.9584, 0.4263, 0.9431, 0.4646, 0.9415, 0.4263, 0.9502, 0.4268, 0.9517, 0.4818, 0.943, 0.3862, 0.9513, 0.3756, 0.9502, 0.4268, 0.9415, 0.4263, 0.005429, 0.3778, 0.01118, 0.3738, 0.008951, 0.4269, 0.0, 0.4263, 0.01856, 0.3862, 0.01698, 0.4263, 0.008951, 0.4269, 0.01118, 0.3738, 0.01863, 0.4646, 0.01167, 0.4856, 0.008951, 0.4269, 0.01698, 0.4263, 0.005, 0.4802, 0.0, 0.4263, 0.008951, 0.4269, 0.01167, 0.4856, 0.9788, 0.9496, 0.9832, 1.0, 0.9746, 0.9919, 0.9717, 0.9445, 0.9821, 0.9529, 0.9761, 0.9493, 0.9746, 0.9919, 0.9832, 1.0, 0.9678, 0.9599, 0.9662, 1.0, 0.9746, 0.9919, 0.9761, 0.9493, 0.9646, 0.9617, 0.9717, 0.9445, 0.9746, 0.9919, 0.9662, 1.0, 0.0251, 0.946, 0.0313, 0.9407, 0.0333, 0.9912, 0.02475, 1.0, 0.04008, 0.9617, 0.04173, 1.0, 0.0333, 0.9912, 0.0313, 0.9407, 0.04331, 0.9599, 0.03593, 0.9475, 0.0333, 0.9912, 0.04173, 1.0, 0.03018, 0.9515, 0.02475, 1.0, 0.0333, 0.9912, 0.03593, 0.9475, 0.9952, 0.6208, 0.998, 0.6235, 1.0, 0.5737, 1.0, 0.5737, 1.0, 0.5737, 1.0, 0.5737, 0.9977, 0.5209, 0.9956, 0.5234, 0.01842, 0.04848, 0.01473, 0.0529, 0.01681, 2.98e-08, 0.01681, 2.98e-08, 0.01681, 2.98e-08, 0.01681, 2.98e-08, 0.01933, 0.05822, 0.02181, 0.05397, 0.005, 0.4802, 0.002512, 0.4845, 0.0, 0.4263, 0.0, 0.4263, 0.0, 0.4263, 0.0, 0.4263, 0.002087, 0.3734, 0.005429, 0.3778, 0.03018, 0.9515, 0.02684, 0.9471, 0.02475, 1.0, 0.02475, 1.0, 0.02475, 1.0, 0.02475, 1.0, 0.02224, 0.9418, 0.0251, 0.946, 0.03948, 0.6266, 0.04317, 0.6222, 0.04157, 0.5737, 0.04157, 0.5737, 0.04157, 0.5737, 0.04157, 0.5737, 0.04191, 0.5198, 0.03906, 0.5155, 0.05697, 0.6138, 0.9814, 0.6138, 0.983, 0.5737, 0.05855, 0.5737, 0.05855, 0.5737, 0.983, 0.5737, 0.9814, 0.5354, 0.05689, 0.5354, 0.9733, 0.0498, 0.9705, 0.04707, 0.9752, 2.921e-06, 0.9752, 2.921e-06, 0.9752, 2.921e-06, 0.9752, 2.921e-06, 0.9752, 0.05037, 0.9775, 0.05287, 0.9567, 0.04007, 0.03221, 0.04007, 0.03379, 2.98e-08, 0.9583, 2.861e-06, 0.9583, 2.861e-06, 0.03379, 2.98e-08, 0.03544, 0.03831, 0.9599, 0.03831, 0.9607, 0.4791, 0.9584, 0.4766, 0.9584, 0.4263, 0.9584, 0.4263, 0.9584, 0.4263, 0.9584, 0.4263, 0.9574, 0.3792, 0.9604, 0.3765, 0.9431, 0.4646, 0.01863, 0.4646, 0.01698, 0.4263, 0.9415, 0.4263, 0.9415, 0.4263, 0.01698, 0.4263, 0.01856, 0.3862, 0.943, 0.3862, 0.9851, 0.9502, 0.9821, 0.9529, 0.9832, 1.0, 0.9832, 1.0, 0.9832, 1.0, 0.9832, 1.0, 0.9788, 0.9496, 0.9809, 0.9471, 0.9678, 0.9599, 0.04331, 0.9599, 0.04173, 1.0, 0.9662, 1.0, 0.9662, 1.0, 0.04173, 1.0, 0.04008, 0.9617, 0.9646, 0.9617, 0.04331, 0.9599, 0.05697, 0.6138, 0.04861, 0.6262, 0.03593, 0.9475, 0.03593, 0.9475, 0.04861, 0.6262, 0.04317, 0.6222, 0.03018, 0.9515, 0.9821, 0.9529, 0.9952, 0.6208, 0.9889, 0.6244, 0.9761, 0.9493, 0.9761, 0.9493, 0.9889, 0.6244, 0.9814, 0.6138, 0.9678, 0.9599, 0.01863, 0.4646, 0.04008, 0.9617, 0.0313, 0.9407, 0.01167, 0.4856, 0.01167, 0.4856, 0.0313, 0.9407, 0.0251, 0.946, 0.005, 0.4802, 0.9584, 0.4766, 0.9788, 0.9496, 0.9717, 0.9445, 0.9517, 0.4818, 0.9517, 0.4818, 0.9717, 0.9445, 0.9646, 0.9617, 0.9431, 0.4646, 0.03221, 0.04007, 0.01856, 0.3862, 0.01118, 0.3738, 0.02385, 0.05245, 0.02385, 0.05245, 0.01118, 0.3738, 0.005429, 0.3778, 0.01842, 0.04848, 0.9705, 0.04707, 0.9574, 0.3792, 0.9513, 0.3756, 0.9641, 0.0507, 0.9641, 0.0507, 0.9513, 0.3756, 0.943, 0.3862, 0.9567, 0.04007, 0.05689, 0.5354, 0.03544, 0.03831, 0.02848, 0.05933, 0.04812, 0.5144, 0.04812, 0.5144, 0.02848, 0.05933, 0.02181, 0.05397, 0.04191, 0.5198, 0.9956, 0.5234, 0.9752, 0.05037, 0.9685, 0.05552, 0.9885, 0.5182, 0.9885, 0.5182, 0.9685, 0.05552, 0.9599, 0.03831, 0.9814, 0.5354, 0.02684, 0.9471, 0.03018, 0.9515, 0.04317, 0.6222, 0.03948, 0.6266])
me_cylinder_005.materials.append(mat_wood01)
me_cylinder_005.use_remesh_preserve_volume = False
me_cylinder_005.use_remesh_preserve_attributes = False
me_cylinder_005.use_mirror_vertex_groups = False
me_cylinder_005.update()
me_cylinder_004 = bpy.data.meshes.new('Cylinder.004')
me_cylinder_004.from_pydata([(-0.1192, 0.05018, -1.15), (-0.08707, 0.04793, -1.15), (-0.1036, 0.05571, -1.15), (-0.08899, 0.05435, 1.15), (-0.1198, 0.05596, 1.15), (-0.1047, 0.06153, 1.15), (0.04793, -0.08707, -1.15), (0.05018, -0.1192, -1.15), (0.05571, -0.1036, -1.15), (0.05596, -0.1198, 1.15), (0.05435, -0.08899, 1.15), (0.06153, -0.1047, 1.15), (-0.04028, -0.2097, -1.15), (-0.0724, -0.2074, -1.15), (-0.05587, -0.2152, -1.15), (-0.07048, -0.2138, 1.15), (-0.0397, -0.2154, 1.15), (-0.05476, -0.221, 1.15), (-0.2074, -0.0724, -1.15), (-0.2097, -0.04028, -1.15), (-0.2152, -0.05587, -1.15), (-0.2154, -0.0397, 1.15), (-0.2138, -0.07048, 1.15), (-0.221, -0.05476, 1.15), (-0.08837, 0.05561, -1.144), (-0.1209, 0.0603, -1.142), (-0.122, 0.07795, -1.109), (-0.09534, 0.07795, -1.109), (-0.1044, 0.0607, -1.146), (-0.1075, 0.07928, -1.127), (-0.1234, 0.07107, -1.127), (-0.1087, 0.08348, -1.109), (-0.09026, 0.06837, -1.127), (-0.08985, 0.05945, 1.145), (-0.09534, 0.07795, 1.109), (-0.122, 0.07795, 1.109), (-0.1209, 0.06261, 1.143), (-0.09125, 0.07005, 1.127), (-0.1078, 0.08019, 1.128), (-0.1087, 0.08348, 1.109), (-0.1232, 0.07199, 1.127), (-0.1052, 0.0644, 1.147), (0.05945, -0.08985, 1.145), (0.06261, -0.1209, 1.143), (0.07795, -0.122, 1.109), (0.07795, -0.09534, 1.109), (0.0644, -0.1052, 1.147), (0.08019, -0.1078, 1.128), (0.07199, -0.1232, 1.127), (0.08348, -0.1087, 1.109), (0.07005, -0.09125, 1.127), (0.05561, -0.08837, -1.144), (0.07795, -0.09534, -1.109), (0.07795, -0.122, -1.109), (0.0603, -0.1209, -1.142), (0.06837, -0.09026, -1.127), (0.07928, -0.1075, -1.127), (0.08348, -0.1087, -1.109), (0.07107, -0.1234, -1.127), (0.0607, -0.1044, -1.146), (-0.03858, -0.2221, 1.143), (-0.06962, -0.2189, 1.145), (-0.06413, -0.2374, 1.109), (-0.03742, -0.2374, 1.109), (-0.05427, -0.2239, 1.147), (-0.05171, -0.2397, 1.128), (-0.06822, -0.2295, 1.127), (-0.05077, -0.2429, 1.109), (-0.03629, -0.2315, 1.127), (-0.03856, -0.2198, -1.142), (-0.03742, -0.2374, -1.109), (-0.06413, -0.2374, -1.109), (-0.0711, -0.2151, -1.144), (-0.03604, -0.2305, -1.127), (-0.05193, -0.2387, -1.127), (-0.05077, -0.2429, -1.109), (-0.0692, -0.2278, -1.127), (-0.05502, -0.2202, -1.146), (-0.2189, -0.06962, 1.145), (-0.2221, -0.03858, 1.143), (-0.2374, -0.03742, 1.109), (-0.2374, -0.06413, 1.109), (-0.2239, -0.05427, 1.147), (-0.2397, -0.05171, 1.128), (-0.2315, -0.03629, 1.127), (-0.2429, -0.05077, 1.109), (-0.2295, -0.06822, 1.127), (-0.2151, -0.0711, -1.144), (-0.2374, -0.06413, -1.109), (-0.2374, -0.03742, -1.109), (-0.2198, -0.03856, -1.142), (-0.2278, -0.0692, -1.127), (-0.2387, -0.05193, -1.127), (-0.2429, -0.05077, -1.109), (-0.2305, -0.03604, -1.127), (-0.2202, -0.05502, -1.146)], [], [(79, 21, 4, 36), (13, 72, 87, 18), (53, 44, 63, 70), (27, 34, 45, 52), (7, 54, 69, 12), (1, 24, 51, 6), (61, 15, 22, 78), (43, 9, 16, 60), (71, 62, 81, 88), (33, 3, 10, 42), (89, 80, 35, 26), (24, 28, 29, 32), (25, 30, 29, 28), (26, 31, 29, 30), (27, 32, 29, 31), (33, 37, 38, 41), (34, 39, 38, 37), (35, 40, 38, 39), (36, 41, 38, 40), (42, 46, 47, 50), (43, 48, 47, 46), (44, 49, 47, 48), (45, 50, 47, 49), (51, 55, 56, 59), (52, 57, 56, 55), (53, 58, 56, 57), (54, 59, 56, 58), (60, 64, 65, 68), (61, 66, 65, 64), (62, 67, 65, 66), (63, 68, 65, 67), (69, 73, 74, 77), (70, 75, 74, 73), (71, 76, 74, 75), (72, 77, 74, 76), (78, 82, 83, 86), (79, 84, 83, 82), (80, 85, 83, 84), (81, 86, 83, 85), (87, 91, 92, 95), (88, 93, 92, 91), (89, 94, 92, 93), (90, 95, 92, 94), (36, 4, 5, 41), (41, 5, 3, 33), (54, 7, 8, 59), (59, 8, 6, 51), (72, 13, 14, 77), (77, 14, 12, 69), (90, 19, 20, 95), (95, 20, 18, 87), (0, 25, 28, 2), (2, 28, 24, 1), (26, 35, 39, 31), (31, 39, 34, 27), (9, 43, 46, 11), (11, 46, 42, 10), (44, 53, 57, 49), (49, 57, 52, 45), (15, 61, 64, 17), (17, 64, 60, 16), (62, 71, 75, 67), (67, 75, 70, 63), (21, 79, 82, 23), (23, 82, 78, 22), (80, 89, 93, 85), (85, 93, 88, 81), (89, 26, 30, 94), (94, 30, 25, 90), (79, 36, 40, 84), (84, 40, 35, 80), (71, 88, 91, 76), (76, 91, 87, 72), (61, 78, 86, 66), (66, 86, 81, 62), (53, 70, 73, 58), (58, 73, 69, 54), (43, 60, 68, 48), (48, 68, 63, 44), (27, 52, 55, 32), (32, 55, 51, 24), (33, 42, 50, 37), (37, 50, 45, 34), (19, 90, 25, 0)])
_uv = me_cylinder_004.uv_layers.new(name='UVMap')
_uv.uv.foreach_set('vector', [0.9821, 0.9529, 0.9851, 0.9502, 0.998, 0.6235, 0.9952, 0.6208, 0.002512, 0.4845, 0.005, 0.4802, 0.0251, 0.946, 0.02224, 0.9418, 0.03221, 0.04007, 0.9567, 0.04007, 0.943, 0.3862, 0.01856, 0.3862, 0.05689, 0.5354, 0.9814, 0.5354, 0.9599, 0.03831, 0.03544, 0.03831, 0.01473, 0.0529, 0.01842, 0.04848, 0.005429, 0.3778, 0.002087, 0.3734, 0.03906, 0.5155, 0.04191, 0.5198, 0.02181, 0.05397, 0.01933, 0.05822, 0.9584, 0.4766, 0.9607, 0.4791, 0.9809, 0.9471, 0.9788, 0.9496, 0.9705, 0.04707, 0.9733, 0.0498, 0.9604, 0.3765, 0.9574, 0.3792, 0.01863, 0.4646, 0.9431, 0.4646, 0.9646, 0.9617, 0.04008, 0.9617, 0.9956, 0.5234, 0.9977, 0.5209, 0.9775, 0.05287, 0.9752, 0.05037, 0.04331, 0.9599, 0.9678, 0.9599, 0.9814, 0.6138, 0.05697, 0.6138, 0.04191, 0.5198, 0.04157, 0.5737, 0.04979, 0.5731, 0.04812, 0.5144, 0.04317, 0.6222, 0.04861, 0.6262, 0.04979, 0.5731, 0.04157, 0.5737, 0.05697, 0.6138, 0.05855, 0.5737, 0.04979, 0.5731, 0.04861, 0.6262, 0.05689, 0.5354, 0.04812, 0.5144, 0.04979, 0.5731, 0.05855, 0.5737, 0.9956, 0.5234, 0.9885, 0.5182, 0.9911, 0.5732, 1.0, 0.5737, 0.9814, 0.5354, 0.983, 0.5737, 0.9911, 0.5732, 0.9885, 0.5182, 0.9814, 0.6138, 0.9889, 0.6244, 0.9911, 0.5732, 0.983, 0.5737, 0.9952, 0.6208, 1.0, 0.5737, 0.9911, 0.5732, 0.9889, 0.6244, 0.9752, 0.05037, 0.9752, 2.921e-06, 0.9667, 0.008144, 0.9685, 0.05552, 0.9705, 0.04707, 0.9641, 0.0507, 0.9667, 0.008144, 0.9752, 2.921e-06, 0.9567, 0.04007, 0.9583, 2.921e-06, 0.9667, 0.008144, 0.9641, 0.0507, 0.9599, 0.03831, 0.9685, 0.05552, 0.9667, 0.008144, 0.9583, 2.861e-06, 0.02181, 0.05397, 0.02848, 0.05933, 0.02544, 0.008802, 0.01681, 2.98e-08, 0.03544, 0.03831, 0.03379, 2.98e-08, 0.02544, 0.008802, 0.02848, 0.05933, 0.03221, 0.04007, 0.02385, 0.05245, 0.02544, 0.008802, 0.03379, 8.941e-08, 0.01842, 0.04848, 0.01681, 2.98e-08, 0.02544, 0.008802, 0.02385, 0.05245, 0.9574, 0.3792, 0.9584, 0.4263, 0.9502, 0.4268, 0.9513, 0.3756, 0.9584, 0.4766, 0.9517, 0.4818, 0.9502, 0.4268, 0.9584, 0.4263, 0.9431, 0.4646, 0.9415, 0.4263, 0.9502, 0.4268, 0.9517, 0.4818, 0.943, 0.3862, 0.9513, 0.3756, 0.9502, 0.4268, 0.9415, 0.4263, 0.005429, 0.3778, 0.01118, 0.3738, 0.008951, 0.4269, 0.0, 0.4263, 0.01856, 0.3862, 0.01698, 0.4263, 0.008951, 0.4269, 0.01118, 0.3738, 0.01863, 0.4646, 0.01167, 0.4856, 0.008951, 0.4269, 0.01698, 0.4263, 0.005, 0.4802, 0.0, 0.4263, 0.008951, 0.4269, 0.01167, 0.4856, 0.9788, 0.9496, 0.9832, 1.0, 0.9746, 0.9919, 0.9717, 0.9445, 0.9821, 0.9529, 0.9761, 0.9493, 0.9746, 0.9919, 0.9832, 1.0, 0.9678, 0.9599, 0.9662, 1.0, 0.9746, 0.9919, 0.9761, 0.9493, 0.9646, 0.9617, 0.9717, 0.9445, 0.9746, 0.9919, 0.9662, 1.0, 0.0251, 0.946, 0.0313, 0.9407, 0.0333, 0.9912, 0.02475, 1.0, 0.04008, 0.9617, 0.04173, 1.0, 0.0333, 0.9912, 0.0313, 0.9407, 0.04331, 0.9599, 0.03593, 0.9475, 0.0333, 0.9912, 0.04173, 1.0, 0.03018, 0.9515, 0.02475, 1.0, 0.0333, 0.9912, 0.03593, 0.9475, 0.9952, 0.6208, 0.998, 0.6235, 1.0, 0.5737, 1.0, 0.5737, 1.0, 0.5737, 1.0, 0.5737, 0.9977, 0.5209, 0.9956, 0.5234, 0.01842, 0.04848, 0.01473, 0.0529, 0.01681, 2.98e-08, 0.01681, 2.98e-08, 0.01681, 2.98e-08, 0.01681, 2.98e-08, 0.01933, 0.05822, 0.02181, 0.05397, 0.005, 0.4802, 0.002512, 0.4845, 0.0, 0.4263, 0.0, 0.4263, 0.0, 0.4263, 0.0, 0.4263, 0.002087, 0.3734, 0.005429, 0.3778, 0.03018, 0.9515, 0.02684, 0.9471, 0.02475, 1.0, 0.02475, 1.0, 0.02475, 1.0, 0.02475, 1.0, 0.02224, 0.9418, 0.0251, 0.946, 0.03948, 0.6266, 0.04317, 0.6222, 0.04157, 0.5737, 0.04157, 0.5737, 0.04157, 0.5737, 0.04157, 0.5737, 0.04191, 0.5198, 0.03906, 0.5155, 0.05697, 0.6138, 0.9814, 0.6138, 0.983, 0.5737, 0.05855, 0.5737, 0.05855, 0.5737, 0.983, 0.5737, 0.9814, 0.5354, 0.05689, 0.5354, 0.9733, 0.0498, 0.9705, 0.04707, 0.9752, 2.921e-06, 0.9752, 2.921e-06, 0.9752, 2.921e-06, 0.9752, 2.921e-06, 0.9752, 0.05037, 0.9775, 0.05287, 0.9567, 0.04007, 0.03221, 0.04007, 0.03379, 2.98e-08, 0.9583, 2.861e-06, 0.9583, 2.861e-06, 0.03379, 2.98e-08, 0.03544, 0.03831, 0.9599, 0.03831, 0.9607, 0.4791, 0.9584, 0.4766, 0.9584, 0.4263, 0.9584, 0.4263, 0.9584, 0.4263, 0.9584, 0.4263, 0.9574, 0.3792, 0.9604, 0.3765, 0.9431, 0.4646, 0.01863, 0.4646, 0.01698, 0.4263, 0.9415, 0.4263, 0.9415, 0.4263, 0.01698, 0.4263, 0.01856, 0.3862, 0.943, 0.3862, 0.9851, 0.9502, 0.9821, 0.9529, 0.9832, 1.0, 0.9832, 1.0, 0.9832, 1.0, 0.9832, 1.0, 0.9788, 0.9496, 0.9809, 0.9471, 0.9678, 0.9599, 0.04331, 0.9599, 0.04173, 1.0, 0.9662, 1.0, 0.9662, 1.0, 0.04173, 1.0, 0.04008, 0.9617, 0.9646, 0.9617, 0.04331, 0.9599, 0.05697, 0.6138, 0.04861, 0.6262, 0.03593, 0.9475, 0.03593, 0.9475, 0.04861, 0.6262, 0.04317, 0.6222, 0.03018, 0.9515, 0.9821, 0.9529, 0.9952, 0.6208, 0.9889, 0.6244, 0.9761, 0.9493, 0.9761, 0.9493, 0.9889, 0.6244, 0.9814, 0.6138, 0.9678, 0.9599, 0.01863, 0.4646, 0.04008, 0.9617, 0.0313, 0.9407, 0.01167, 0.4856, 0.01167, 0.4856, 0.0313, 0.9407, 0.0251, 0.946, 0.005, 0.4802, 0.9584, 0.4766, 0.9788, 0.9496, 0.9717, 0.9445, 0.9517, 0.4818, 0.9517, 0.4818, 0.9717, 0.9445, 0.9646, 0.9617, 0.9431, 0.4646, 0.03221, 0.04007, 0.01856, 0.3862, 0.01118, 0.3738, 0.02385, 0.05245, 0.02385, 0.05245, 0.01118, 0.3738, 0.005429, 0.3778, 0.01842, 0.04848, 0.9705, 0.04707, 0.9574, 0.3792, 0.9513, 0.3756, 0.9641, 0.0507, 0.9641, 0.0507, 0.9513, 0.3756, 0.943, 0.3862, 0.9567, 0.04007, 0.05689, 0.5354, 0.03544, 0.03831, 0.02848, 0.05933, 0.04812, 0.5144, 0.04812, 0.5144, 0.02848, 0.05933, 0.02181, 0.05397, 0.04191, 0.5198, 0.9956, 0.5234, 0.9752, 0.05037, 0.9685, 0.05552, 0.9885, 0.5182, 0.9885, 0.5182, 0.9685, 0.05552, 0.9599, 0.03831, 0.9814, 0.5354, 0.02684, 0.9471, 0.03018, 0.9515, 0.04317, 0.6222, 0.03948, 0.6266])
me_cylinder_004.materials.append(mat_wood01)
me_cylinder_004.use_remesh_preserve_volume = False
me_cylinder_004.use_remesh_preserve_attributes = False
me_cylinder_004.use_mirror_vertex_groups = False
me_cylinder_004.update()
me_cylinder_003 = bpy.data.meshes.new('Cylinder.003')
me_cylinder_003.from_pydata([(-0.1192, 0.05018, -1.15), (-0.08707, 0.04793, -1.15), (-0.1036, 0.05571, -1.15), (-0.08899, 0.05435, 1.15), (-0.1198, 0.05596, 1.15), (-0.1047, 0.06153, 1.15), (0.04793, -0.08707, -1.15), (0.05018, -0.1192, -1.15), (0.05571, -0.1036, -1.15), (0.05596, -0.1198, 1.15), (0.05435, -0.08899, 1.15), (0.06153, -0.1047, 1.15), (-0.04028, -0.2097, -1.15), (-0.0724, -0.2074, -1.15), (-0.05587, -0.2152, -1.15), (-0.07048, -0.2138, 1.15), (-0.0397, -0.2154, 1.15), (-0.05476, -0.221, 1.15), (-0.2074, -0.0724, -1.15), (-0.2097, -0.04028, -1.15), (-0.2152, -0.05587, -1.15), (-0.2154, -0.0397, 1.15), (-0.2138, -0.07048, 1.15), (-0.221, -0.05476, 1.15), (-0.08837, 0.05561, -1.144), (-0.1209, 0.0603, -1.142), (-0.122, 0.07795, -1.109), (-0.09534, 0.07795, -1.109), (-0.1044, 0.0607, -1.146), (-0.1075, 0.07928, -1.127), (-0.1234, 0.07107, -1.127), (-0.1087, 0.08348, -1.109), (-0.09026, 0.06837, -1.127), (-0.08985, 0.05945, 1.145), (-0.09534, 0.07795, 1.109), (-0.122, 0.07795, 1.109), (-0.1209, 0.06261, 1.143), (-0.09125, 0.07005, 1.127), (-0.1078, 0.08019, 1.128), (-0.1087, 0.08348, 1.109), (-0.1232, 0.07199, 1.127), (-0.1052, 0.0644, 1.147), (0.05945, -0.08985, 1.145), (0.06261, -0.1209, 1.143), (0.07795, -0.122, 1.109), (0.07795, -0.09534, 1.109), (0.0644, -0.1052, 1.147), (0.08019, -0.1078, 1.128), (0.07199, -0.1232, 1.127), (0.08348, -0.1087, 1.109), (0.07005, -0.09125, 1.127), (0.05561, -0.08837, -1.144), (0.07795, -0.09534, -1.109), (0.07795, -0.122, -1.109), (0.0603, -0.1209, -1.142), (0.06837, -0.09026, -1.127), (0.07928, -0.1075, -1.127), (0.08348, -0.1087, -1.109), (0.07107, -0.1234, -1.127), (0.0607, -0.1044, -1.146), (-0.03858, -0.2221, 1.143), (-0.06962, -0.2189, 1.145), (-0.06413, -0.2374, 1.109), (-0.03742, -0.2374, 1.109), (-0.05427, -0.2239, 1.147), (-0.05171, -0.2397, 1.128), (-0.06822, -0.2295, 1.127), (-0.05077, -0.2429, 1.109), (-0.03629, -0.2315, 1.127), (-0.03856, -0.2198, -1.142), (-0.03742, -0.2374, -1.109), (-0.06413, -0.2374, -1.109), (-0.0711, -0.2151, -1.144), (-0.03604, -0.2305, -1.127), (-0.05193, -0.2387, -1.127), (-0.05077, -0.2429, -1.109), (-0.0692, -0.2278, -1.127), (-0.05502, -0.2202, -1.146), (-0.2189, -0.06962, 1.145), (-0.2221, -0.03858, 1.143), (-0.2374, -0.03742, 1.109), (-0.2374, -0.06413, 1.109), (-0.2239, -0.05427, 1.147), (-0.2397, -0.05171, 1.128), (-0.2315, -0.03629, 1.127), (-0.2429, -0.05077, 1.109), (-0.2295, -0.06822, 1.127), (-0.2151, -0.0711, -1.144), (-0.2374, -0.06413, -1.109), (-0.2374, -0.03742, -1.109), (-0.2198, -0.03856, -1.142), (-0.2278, -0.0692, -1.127), (-0.2387, -0.05193, -1.127), (-0.2429, -0.05077, -1.109), (-0.2305, -0.03604, -1.127), (-0.2202, -0.05502, -1.146)], [], [(79, 21, 4, 36), (13, 72, 87, 18), (53, 44, 63, 70), (27, 34, 45, 52), (7, 54, 69, 12), (1, 24, 51, 6), (61, 15, 22, 78), (43, 9, 16, 60), (71, 62, 81, 88), (33, 3, 10, 42), (89, 80, 35, 26), (24, 28, 29, 32), (25, 30, 29, 28), (26, 31, 29, 30), (27, 32, 29, 31), (33, 37, 38, 41), (34, 39, 38, 37), (35, 40, 38, 39), (36, 41, 38, 40), (42, 46, 47, 50), (43, 48, 47, 46), (44, 49, 47, 48), (45, 50, 47, 49), (51, 55, 56, 59), (52, 57, 56, 55), (53, 58, 56, 57), (54, 59, 56, 58), (60, 64, 65, 68), (61, 66, 65, 64), (62, 67, 65, 66), (63, 68, 65, 67), (69, 73, 74, 77), (70, 75, 74, 73), (71, 76, 74, 75), (72, 77, 74, 76), (78, 82, 83, 86), (79, 84, 83, 82), (80, 85, 83, 84), (81, 86, 83, 85), (87, 91, 92, 95), (88, 93, 92, 91), (89, 94, 92, 93), (90, 95, 92, 94), (36, 4, 5, 41), (41, 5, 3, 33), (54, 7, 8, 59), (59, 8, 6, 51), (72, 13, 14, 77), (77, 14, 12, 69), (90, 19, 20, 95), (95, 20, 18, 87), (0, 25, 28, 2), (2, 28, 24, 1), (26, 35, 39, 31), (31, 39, 34, 27), (9, 43, 46, 11), (11, 46, 42, 10), (44, 53, 57, 49), (49, 57, 52, 45), (15, 61, 64, 17), (17, 64, 60, 16), (62, 71, 75, 67), (67, 75, 70, 63), (21, 79, 82, 23), (23, 82, 78, 22), (80, 89, 93, 85), (85, 93, 88, 81), (89, 26, 30, 94), (94, 30, 25, 90), (79, 36, 40, 84), (84, 40, 35, 80), (71, 88, 91, 76), (76, 91, 87, 72), (61, 78, 86, 66), (66, 86, 81, 62), (53, 70, 73, 58), (58, 73, 69, 54), (43, 60, 68, 48), (48, 68, 63, 44), (27, 52, 55, 32), (32, 55, 51, 24), (33, 42, 50, 37), (37, 50, 45, 34), (19, 90, 25, 0)])
_uv = me_cylinder_003.uv_layers.new(name='UVMap')
_uv.uv.foreach_set('vector', [0.9821, 0.9529, 0.9851, 0.9502, 0.998, 0.6235, 0.9952, 0.6208, 0.002512, 0.4845, 0.005, 0.4802, 0.0251, 0.946, 0.02224, 0.9418, 0.03221, 0.04007, 0.9567, 0.04007, 0.943, 0.3862, 0.01856, 0.3862, 0.05689, 0.5354, 0.9814, 0.5354, 0.9599, 0.03831, 0.03544, 0.03831, 0.01473, 0.0529, 0.01842, 0.04848, 0.005429, 0.3778, 0.002087, 0.3734, 0.03906, 0.5155, 0.04191, 0.5198, 0.02181, 0.05397, 0.01933, 0.05822, 0.9584, 0.4766, 0.9607, 0.4791, 0.9809, 0.9471, 0.9788, 0.9496, 0.9705, 0.04707, 0.9733, 0.0498, 0.9604, 0.3765, 0.9574, 0.3792, 0.01863, 0.4646, 0.9431, 0.4646, 0.9646, 0.9617, 0.04008, 0.9617, 0.9956, 0.5234, 0.9977, 0.5209, 0.9775, 0.05287, 0.9752, 0.05037, 0.04331, 0.9599, 0.9678, 0.9599, 0.9814, 0.6138, 0.05697, 0.6138, 0.04191, 0.5198, 0.04157, 0.5737, 0.04979, 0.5731, 0.04812, 0.5144, 0.04317, 0.6222, 0.04861, 0.6262, 0.04979, 0.5731, 0.04157, 0.5737, 0.05697, 0.6138, 0.05855, 0.5737, 0.04979, 0.5731, 0.04861, 0.6262, 0.05689, 0.5354, 0.04812, 0.5144, 0.04979, 0.5731, 0.05855, 0.5737, 0.9956, 0.5234, 0.9885, 0.5182, 0.9911, 0.5732, 1.0, 0.5737, 0.9814, 0.5354, 0.983, 0.5737, 0.9911, 0.5732, 0.9885, 0.5182, 0.9814, 0.6138, 0.9889, 0.6244, 0.9911, 0.5732, 0.983, 0.5737, 0.9952, 0.6208, 1.0, 0.5737, 0.9911, 0.5732, 0.9889, 0.6244, 0.9752, 0.05037, 0.9752, 2.921e-06, 0.9667, 0.008144, 0.9685, 0.05552, 0.9705, 0.04707, 0.9641, 0.0507, 0.9667, 0.008144, 0.9752, 2.921e-06, 0.9567, 0.04007, 0.9583, 2.921e-06, 0.9667, 0.008144, 0.9641, 0.0507, 0.9599, 0.03831, 0.9685, 0.05552, 0.9667, 0.008144, 0.9583, 2.861e-06, 0.02181, 0.05397, 0.02848, 0.05933, 0.02544, 0.008802, 0.01681, 2.98e-08, 0.03544, 0.03831, 0.03379, 2.98e-08, 0.02544, 0.008802, 0.02848, 0.05933, 0.03221, 0.04007, 0.02385, 0.05245, 0.02544, 0.008802, 0.03379, 8.941e-08, 0.01842, 0.04848, 0.01681, 2.98e-08, 0.02544, 0.008802, 0.02385, 0.05245, 0.9574, 0.3792, 0.9584, 0.4263, 0.9502, 0.4268, 0.9513, 0.3756, 0.9584, 0.4766, 0.9517, 0.4818, 0.9502, 0.4268, 0.9584, 0.4263, 0.9431, 0.4646, 0.9415, 0.4263, 0.9502, 0.4268, 0.9517, 0.4818, 0.943, 0.3862, 0.9513, 0.3756, 0.9502, 0.4268, 0.9415, 0.4263, 0.005429, 0.3778, 0.01118, 0.3738, 0.008951, 0.4269, 0.0, 0.4263, 0.01856, 0.3862, 0.01698, 0.4263, 0.008951, 0.4269, 0.01118, 0.3738, 0.01863, 0.4646, 0.01167, 0.4856, 0.008951, 0.4269, 0.01698, 0.4263, 0.005, 0.4802, 0.0, 0.4263, 0.008951, 0.4269, 0.01167, 0.4856, 0.9788, 0.9496, 0.9832, 1.0, 0.9746, 0.9919, 0.9717, 0.9445, 0.9821, 0.9529, 0.9761, 0.9493, 0.9746, 0.9919, 0.9832, 1.0, 0.9678, 0.9599, 0.9662, 1.0, 0.9746, 0.9919, 0.9761, 0.9493, 0.9646, 0.9617, 0.9717, 0.9445, 0.9746, 0.9919, 0.9662, 1.0, 0.0251, 0.946, 0.0313, 0.9407, 0.0333, 0.9912, 0.02475, 1.0, 0.04008, 0.9617, 0.04173, 1.0, 0.0333, 0.9912, 0.0313, 0.9407, 0.04331, 0.9599, 0.03593, 0.9475, 0.0333, 0.9912, 0.04173, 1.0, 0.03018, 0.9515, 0.02475, 1.0, 0.0333, 0.9912, 0.03593, 0.9475, 0.9952, 0.6208, 0.998, 0.6235, 1.0, 0.5737, 1.0, 0.5737, 1.0, 0.5737, 1.0, 0.5737, 0.9977, 0.5209, 0.9956, 0.5234, 0.01842, 0.04848, 0.01473, 0.0529, 0.01681, 2.98e-08, 0.01681, 2.98e-08, 0.01681, 2.98e-08, 0.01681, 2.98e-08, 0.01933, 0.05822, 0.02181, 0.05397, 0.005, 0.4802, 0.002512, 0.4845, 0.0, 0.4263, 0.0, 0.4263, 0.0, 0.4263, 0.0, 0.4263, 0.002087, 0.3734, 0.005429, 0.3778, 0.03018, 0.9515, 0.02684, 0.9471, 0.02475, 1.0, 0.02475, 1.0, 0.02475, 1.0, 0.02475, 1.0, 0.02224, 0.9418, 0.0251, 0.946, 0.03948, 0.6266, 0.04317, 0.6222, 0.04157, 0.5737, 0.04157, 0.5737, 0.04157, 0.5737, 0.04157, 0.5737, 0.04191, 0.5198, 0.03906, 0.5155, 0.05697, 0.6138, 0.9814, 0.6138, 0.983, 0.5737, 0.05855, 0.5737, 0.05855, 0.5737, 0.983, 0.5737, 0.9814, 0.5354, 0.05689, 0.5354, 0.9733, 0.0498, 0.9705, 0.04707, 0.9752, 2.921e-06, 0.9752, 2.921e-06, 0.9752, 2.921e-06, 0.9752, 2.921e-06, 0.9752, 0.05037, 0.9775, 0.05287, 0.9567, 0.04007, 0.03221, 0.04007, 0.03379, 2.98e-08, 0.9583, 2.861e-06, 0.9583, 2.861e-06, 0.03379, 2.98e-08, 0.03544, 0.03831, 0.9599, 0.03831, 0.9607, 0.4791, 0.9584, 0.4766, 0.9584, 0.4263, 0.9584, 0.4263, 0.9584, 0.4263, 0.9584, 0.4263, 0.9574, 0.3792, 0.9604, 0.3765, 0.9431, 0.4646, 0.01863, 0.4646, 0.01698, 0.4263, 0.9415, 0.4263, 0.9415, 0.4263, 0.01698, 0.4263, 0.01856, 0.3862, 0.943, 0.3862, 0.9851, 0.9502, 0.9821, 0.9529, 0.9832, 1.0, 0.9832, 1.0, 0.9832, 1.0, 0.9832, 1.0, 0.9788, 0.9496, 0.9809, 0.9471, 0.9678, 0.9599, 0.04331, 0.9599, 0.04173, 1.0, 0.9662, 1.0, 0.9662, 1.0, 0.04173, 1.0, 0.04008, 0.9617, 0.9646, 0.9617, 0.04331, 0.9599, 0.05697, 0.6138, 0.04861, 0.6262, 0.03593, 0.9475, 0.03593, 0.9475, 0.04861, 0.6262, 0.04317, 0.6222, 0.03018, 0.9515, 0.9821, 0.9529, 0.9952, 0.6208, 0.9889, 0.6244, 0.9761, 0.9493, 0.9761, 0.9493, 0.9889, 0.6244, 0.9814, 0.6138, 0.9678, 0.9599, 0.01863, 0.4646, 0.04008, 0.9617, 0.0313, 0.9407, 0.01167, 0.4856, 0.01167, 0.4856, 0.0313, 0.9407, 0.0251, 0.946, 0.005, 0.4802, 0.9584, 0.4766, 0.9788, 0.9496, 0.9717, 0.9445, 0.9517, 0.4818, 0.9517, 0.4818, 0.9717, 0.9445, 0.9646, 0.9617, 0.9431, 0.4646, 0.03221, 0.04007, 0.01856, 0.3862, 0.01118, 0.3738, 0.02385, 0.05245, 0.02385, 0.05245, 0.01118, 0.3738, 0.005429, 0.3778, 0.01842, 0.04848, 0.9705, 0.04707, 0.9574, 0.3792, 0.9513, 0.3756, 0.9641, 0.0507, 0.9641, 0.0507, 0.9513, 0.3756, 0.943, 0.3862, 0.9567, 0.04007, 0.05689, 0.5354, 0.03544, 0.03831, 0.02848, 0.05933, 0.04812, 0.5144, 0.04812, 0.5144, 0.02848, 0.05933, 0.02181, 0.05397, 0.04191, 0.5198, 0.9956, 0.5234, 0.9752, 0.05037, 0.9685, 0.05552, 0.9885, 0.5182, 0.9885, 0.5182, 0.9685, 0.05552, 0.9599, 0.03831, 0.9814, 0.5354, 0.02684, 0.9471, 0.03018, 0.9515, 0.04317, 0.6222, 0.03948, 0.6266])
me_cylinder_003.materials.append(mat_wood01)
me_cylinder_003.use_remesh_preserve_volume = False
me_cylinder_003.use_remesh_preserve_attributes = False
me_cylinder_003.use_mirror_vertex_groups = False
me_cylinder_003.update()
me_cylinder_002 = bpy.data.meshes.new('Cylinder.002')
me_cylinder_002.from_pydata([(-0.1192, 0.05018, -1.15), (-0.08707, 0.04793, -1.15), (-0.1036, 0.05571, -1.15), (-0.08899, 0.05435, 1.15), (-0.1198, 0.05596, 1.15), (-0.1047, 0.06153, 1.15), (0.04793, -0.08707, -1.15), (0.05018, -0.1192, -1.15), (0.05571, -0.1036, -1.15), (0.05596, -0.1198, 1.15), (0.05435, -0.08899, 1.15), (0.06153, -0.1047, 1.15), (-0.04028, -0.2097, -1.15), (-0.0724, -0.2074, -1.15), (-0.05587, -0.2152, -1.15), (-0.07048, -0.2138, 1.15), (-0.0397, -0.2154, 1.15), (-0.05476, -0.221, 1.15), (-0.2074, -0.0724, -1.15), (-0.2097, -0.04028, -1.15), (-0.2152, -0.05587, -1.15), (-0.2154, -0.0397, 1.15), (-0.2138, -0.07048, 1.15), (-0.221, -0.05476, 1.15), (-0.08837, 0.05561, -1.144), (-0.1209, 0.0603, -1.142), (-0.122, 0.07795, -1.109), (-0.09534, 0.07795, -1.109), (-0.1044, 0.0607, -1.146), (-0.1075, 0.07928, -1.127), (-0.1234, 0.07107, -1.127), (-0.1087, 0.08348, -1.109), (-0.09026, 0.06837, -1.127), (-0.08985, 0.05945, 1.145), (-0.09534, 0.07795, 1.109), (-0.122, 0.07795, 1.109), (-0.1209, 0.06261, 1.143), (-0.09125, 0.07005, 1.127), (-0.1078, 0.08019, 1.128), (-0.1087, 0.08348, 1.109), (-0.1232, 0.07199, 1.127), (-0.1052, 0.0644, 1.147), (0.05945, -0.08985, 1.145), (0.06261, -0.1209, 1.143), (0.07795, -0.122, 1.109), (0.07795, -0.09534, 1.109), (0.0644, -0.1052, 1.147), (0.08019, -0.1078, 1.128), (0.07199, -0.1232, 1.127), (0.08348, -0.1087, 1.109), (0.07005, -0.09125, 1.127), (0.05561, -0.08837, -1.144), (0.07795, -0.09534, -1.109), (0.07795, -0.122, -1.109), (0.0603, -0.1209, -1.142), (0.06837, -0.09026, -1.127), (0.07928, -0.1075, -1.127), (0.08348, -0.1087, -1.109), (0.07107, -0.1234, -1.127), (0.0607, -0.1044, -1.146), (-0.03858, -0.2221, 1.143), (-0.06962, -0.2189, 1.145), (-0.06413, -0.2374, 1.109), (-0.03742, -0.2374, 1.109), (-0.05427, -0.2239, 1.147), (-0.05171, -0.2397, 1.128), (-0.06822, -0.2295, 1.127), (-0.05077, -0.2429, 1.109), (-0.03629, -0.2315, 1.127), (-0.03856, -0.2198, -1.142), (-0.03742, -0.2374, -1.109), (-0.06413, -0.2374, -1.109), (-0.0711, -0.2151, -1.144), (-0.03604, -0.2305, -1.127), (-0.05193, -0.2387, -1.127), (-0.05077, -0.2429, -1.109), (-0.0692, -0.2278, -1.127), (-0.05502, -0.2202, -1.146), (-0.2189, -0.06962, 1.145), (-0.2221, -0.03858, 1.143), (-0.2374, -0.03742, 1.109), (-0.2374, -0.06413, 1.109), (-0.2239, -0.05427, 1.147), (-0.2397, -0.05171, 1.128), (-0.2315, -0.03629, 1.127), (-0.2429, -0.05077, 1.109), (-0.2295, -0.06822, 1.127), (-0.2151, -0.0711, -1.144), (-0.2374, -0.06413, -1.109), (-0.2374, -0.03742, -1.109), (-0.2198, -0.03856, -1.142), (-0.2278, -0.0692, -1.127), (-0.2387, -0.05193, -1.127), (-0.2429, -0.05077, -1.109), (-0.2305, -0.03604, -1.127), (-0.2202, -0.05502, -1.146)], [], [(79, 21, 4, 36), (13, 72, 87, 18), (53, 44, 63, 70), (27, 34, 45, 52), (7, 54, 69, 12), (1, 24, 51, 6), (61, 15, 22, 78), (43, 9, 16, 60), (71, 62, 81, 88), (33, 3, 10, 42), (89, 80, 35, 26), (24, 28, 29, 32), (25, 30, 29, 28), (26, 31, 29, 30), (27, 32, 29, 31), (33, 37, 38, 41), (34, 39, 38, 37), (35, 40, 38, 39), (36, 41, 38, 40), (42, 46, 47, 50), (43, 48, 47, 46), (44, 49, 47, 48), (45, 50, 47, 49), (51, 55, 56, 59), (52, 57, 56, 55), (53, 58, 56, 57), (54, 59, 56, 58), (60, 64, 65, 68), (61, 66, 65, 64), (62, 67, 65, 66), (63, 68, 65, 67), (69, 73, 74, 77), (70, 75, 74, 73), (71, 76, 74, 75), (72, 77, 74, 76), (78, 82, 83, 86), (79, 84, 83, 82), (80, 85, 83, 84), (81, 86, 83, 85), (87, 91, 92, 95), (88, 93, 92, 91), (89, 94, 92, 93), (90, 95, 92, 94), (36, 4, 5, 41), (41, 5, 3, 33), (54, 7, 8, 59), (59, 8, 6, 51), (72, 13, 14, 77), (77, 14, 12, 69), (90, 19, 20, 95), (95, 20, 18, 87), (0, 25, 28, 2), (2, 28, 24, 1), (26, 35, 39, 31), (31, 39, 34, 27), (9, 43, 46, 11), (11, 46, 42, 10), (44, 53, 57, 49), (49, 57, 52, 45), (15, 61, 64, 17), (17, 64, 60, 16), (62, 71, 75, 67), (67, 75, 70, 63), (21, 79, 82, 23), (23, 82, 78, 22), (80, 89, 93, 85), (85, 93, 88, 81), (89, 26, 30, 94), (94, 30, 25, 90), (79, 36, 40, 84), (84, 40, 35, 80), (71, 88, 91, 76), (76, 91, 87, 72), (61, 78, 86, 66), (66, 86, 81, 62), (53, 70, 73, 58), (58, 73, 69, 54), (43, 60, 68, 48), (48, 68, 63, 44), (27, 52, 55, 32), (32, 55, 51, 24), (33, 42, 50, 37), (37, 50, 45, 34), (19, 90, 25, 0)])
_uv = me_cylinder_002.uv_layers.new(name='UVMap')
_uv.uv.foreach_set('vector', [0.9821, 0.9529, 0.9851, 0.9502, 0.998, 0.6235, 0.9952, 0.6208, 0.002512, 0.4845, 0.005, 0.4802, 0.0251, 0.946, 0.02224, 0.9418, 0.03221, 0.04007, 0.9567, 0.04007, 0.943, 0.3862, 0.01856, 0.3862, 0.05689, 0.5354, 0.9814, 0.5354, 0.9599, 0.03831, 0.03544, 0.03831, 0.01473, 0.0529, 0.01842, 0.04848, 0.005429, 0.3778, 0.002087, 0.3734, 0.03906, 0.5155, 0.04191, 0.5198, 0.02181, 0.05397, 0.01933, 0.05822, 0.9584, 0.4766, 0.9607, 0.4791, 0.9809, 0.9471, 0.9788, 0.9496, 0.9705, 0.04707, 0.9733, 0.0498, 0.9604, 0.3765, 0.9574, 0.3792, 0.01863, 0.4646, 0.9431, 0.4646, 0.9646, 0.9617, 0.04008, 0.9617, 0.9956, 0.5234, 0.9977, 0.5209, 0.9775, 0.05287, 0.9752, 0.05037, 0.04331, 0.9599, 0.9678, 0.9599, 0.9814, 0.6138, 0.05697, 0.6138, 0.04191, 0.5198, 0.04157, 0.5737, 0.04979, 0.5731, 0.04812, 0.5144, 0.04317, 0.6222, 0.04861, 0.6262, 0.04979, 0.5731, 0.04157, 0.5737, 0.05697, 0.6138, 0.05855, 0.5737, 0.04979, 0.5731, 0.04861, 0.6262, 0.05689, 0.5354, 0.04812, 0.5144, 0.04979, 0.5731, 0.05855, 0.5737, 0.9956, 0.5234, 0.9885, 0.5182, 0.9911, 0.5732, 1.0, 0.5737, 0.9814, 0.5354, 0.983, 0.5737, 0.9911, 0.5732, 0.9885, 0.5182, 0.9814, 0.6138, 0.9889, 0.6244, 0.9911, 0.5732, 0.983, 0.5737, 0.9952, 0.6208, 1.0, 0.5737, 0.9911, 0.5732, 0.9889, 0.6244, 0.9752, 0.05037, 0.9752, 2.921e-06, 0.9667, 0.008144, 0.9685, 0.05552, 0.9705, 0.04707, 0.9641, 0.0507, 0.9667, 0.008144, 0.9752, 2.921e-06, 0.9567, 0.04007, 0.9583, 2.921e-06, 0.9667, 0.008144, 0.9641, 0.0507, 0.9599, 0.03831, 0.9685, 0.05552, 0.9667, 0.008144, 0.9583, 2.861e-06, 0.02181, 0.05397, 0.02848, 0.05933, 0.02544, 0.008802, 0.01681, 2.98e-08, 0.03544, 0.03831, 0.03379, 2.98e-08, 0.02544, 0.008802, 0.02848, 0.05933, 0.03221, 0.04007, 0.02385, 0.05245, 0.02544, 0.008802, 0.03379, 8.941e-08, 0.01842, 0.04848, 0.01681, 2.98e-08, 0.02544, 0.008802, 0.02385, 0.05245, 0.9574, 0.3792, 0.9584, 0.4263, 0.9502, 0.4268, 0.9513, 0.3756, 0.9584, 0.4766, 0.9517, 0.4818, 0.9502, 0.4268, 0.9584, 0.4263, 0.9431, 0.4646, 0.9415, 0.4263, 0.9502, 0.4268, 0.9517, 0.4818, 0.943, 0.3862, 0.9513, 0.3756, 0.9502, 0.4268, 0.9415, 0.4263, 0.005429, 0.3778, 0.01118, 0.3738, 0.008951, 0.4269, 0.0, 0.4263, 0.01856, 0.3862, 0.01698, 0.4263, 0.008951, 0.4269, 0.01118, 0.3738, 0.01863, 0.4646, 0.01167, 0.4856, 0.008951, 0.4269, 0.01698, 0.4263, 0.005, 0.4802, 0.0, 0.4263, 0.008951, 0.4269, 0.01167, 0.4856, 0.9788, 0.9496, 0.9832, 1.0, 0.9746, 0.9919, 0.9717, 0.9445, 0.9821, 0.9529, 0.9761, 0.9493, 0.9746, 0.9919, 0.9832, 1.0, 0.9678, 0.9599, 0.9662, 1.0, 0.9746, 0.9919, 0.9761, 0.9493, 0.9646, 0.9617, 0.9717, 0.9445, 0.9746, 0.9919, 0.9662, 1.0, 0.0251, 0.946, 0.0313, 0.9407, 0.0333, 0.9912, 0.02475, 1.0, 0.04008, 0.9617, 0.04173, 1.0, 0.0333, 0.9912, 0.0313, 0.9407, 0.04331, 0.9599, 0.03593, 0.9475, 0.0333, 0.9912, 0.04173, 1.0, 0.03018, 0.9515, 0.02475, 1.0, 0.0333, 0.9912, 0.03593, 0.9475, 0.9952, 0.6208, 0.998, 0.6235, 1.0, 0.5737, 1.0, 0.5737, 1.0, 0.5737, 1.0, 0.5737, 0.9977, 0.5209, 0.9956, 0.5234, 0.01842, 0.04848, 0.01473, 0.0529, 0.01681, 2.98e-08, 0.01681, 2.98e-08, 0.01681, 2.98e-08, 0.01681, 2.98e-08, 0.01933, 0.05822, 0.02181, 0.05397, 0.005, 0.4802, 0.002512, 0.4845, 0.0, 0.4263, 0.0, 0.4263, 0.0, 0.4263, 0.0, 0.4263, 0.002087, 0.3734, 0.005429, 0.3778, 0.03018, 0.9515, 0.02684, 0.9471, 0.02475, 1.0, 0.02475, 1.0, 0.02475, 1.0, 0.02475, 1.0, 0.02224, 0.9418, 0.0251, 0.946, 0.03948, 0.6266, 0.04317, 0.6222, 0.04157, 0.5737, 0.04157, 0.5737, 0.04157, 0.5737, 0.04157, 0.5737, 0.04191, 0.5198, 0.03906, 0.5155, 0.05697, 0.6138, 0.9814, 0.6138, 0.983, 0.5737, 0.05855, 0.5737, 0.05855, 0.5737, 0.983, 0.5737, 0.9814, 0.5354, 0.05689, 0.5354, 0.9733, 0.0498, 0.9705, 0.04707, 0.9752, 2.921e-06, 0.9752, 2.921e-06, 0.9752, 2.921e-06, 0.9752, 2.921e-06, 0.9752, 0.05037, 0.9775, 0.05287, 0.9567, 0.04007, 0.03221, 0.04007, 0.03379, 2.98e-08, 0.9583, 2.861e-06, 0.9583, 2.861e-06, 0.03379, 2.98e-08, 0.03544, 0.03831, 0.9599, 0.03831, 0.9607, 0.4791, 0.9584, 0.4766, 0.9584, 0.4263, 0.9584, 0.4263, 0.9584, 0.4263, 0.9584, 0.4263, 0.9574, 0.3792, 0.9604, 0.3765, 0.9431, 0.4646, 0.01863, 0.4646, 0.01698, 0.4263, 0.9415, 0.4263, 0.9415, 0.4263, 0.01698, 0.4263, 0.01856, 0.3862, 0.943, 0.3862, 0.9851, 0.9502, 0.9821, 0.9529, 0.9832, 1.0, 0.9832, 1.0, 0.9832, 1.0, 0.9832, 1.0, 0.9788, 0.9496, 0.9809, 0.9471, 0.9678, 0.9599, 0.04331, 0.9599, 0.04173, 1.0, 0.9662, 1.0, 0.9662, 1.0, 0.04173, 1.0, 0.04008, 0.9617, 0.9646, 0.9617, 0.04331, 0.9599, 0.05697, 0.6138, 0.04861, 0.6262, 0.03593, 0.9475, 0.03593, 0.9475, 0.04861, 0.6262, 0.04317, 0.6222, 0.03018, 0.9515, 0.9821, 0.9529, 0.9952, 0.6208, 0.9889, 0.6244, 0.9761, 0.9493, 0.9761, 0.9493, 0.9889, 0.6244, 0.9814, 0.6138, 0.9678, 0.9599, 0.01863, 0.4646, 0.04008, 0.9617, 0.0313, 0.9407, 0.01167, 0.4856, 0.01167, 0.4856, 0.0313, 0.9407, 0.0251, 0.946, 0.005, 0.4802, 0.9584, 0.4766, 0.9788, 0.9496, 0.9717, 0.9445, 0.9517, 0.4818, 0.9517, 0.4818, 0.9717, 0.9445, 0.9646, 0.9617, 0.9431, 0.4646, 0.03221, 0.04007, 0.01856, 0.3862, 0.01118, 0.3738, 0.02385, 0.05245, 0.02385, 0.05245, 0.01118, 0.3738, 0.005429, 0.3778, 0.01842, 0.04848, 0.9705, 0.04707, 0.9574, 0.3792, 0.9513, 0.3756, 0.9641, 0.0507, 0.9641, 0.0507, 0.9513, 0.3756, 0.943, 0.3862, 0.9567, 0.04007, 0.05689, 0.5354, 0.03544, 0.03831, 0.02848, 0.05933, 0.04812, 0.5144, 0.04812, 0.5144, 0.02848, 0.05933, 0.02181, 0.05397, 0.04191, 0.5198, 0.9956, 0.5234, 0.9752, 0.05037, 0.9685, 0.05552, 0.9885, 0.5182, 0.9885, 0.5182, 0.9685, 0.05552, 0.9599, 0.03831, 0.9814, 0.5354, 0.02684, 0.9471, 0.03018, 0.9515, 0.04317, 0.6222, 0.03948, 0.6266])
me_cylinder_002.materials.append(mat_wood01)
me_cylinder_002.use_remesh_preserve_volume = False
me_cylinder_002.use_remesh_preserve_attributes = False
me_cylinder_002.use_mirror_vertex_groups = False
me_cylinder_002.update()
me_cylinder_001 = bpy.data.meshes.new('Cylinder.001')
me_cylinder_001.from_pydata([(-0.1192, 0.05018, -1.15), (-0.08707, 0.04793, -1.15), (-0.1036, 0.05571, -1.15), (-0.08899, 0.05435, 1.15), (-0.1198, 0.05596, 1.15), (-0.1047, 0.06153, 1.15), (0.04793, -0.08707, -1.15), (0.05018, -0.1192, -1.15), (0.05571, -0.1036, -1.15), (0.05596, -0.1198, 1.15), (0.05435, -0.08899, 1.15), (0.06153, -0.1047, 1.15), (-0.04028, -0.2097, -1.15), (-0.0724, -0.2074, -1.15), (-0.05587, -0.2152, -1.15), (-0.07048, -0.2138, 1.15), (-0.0397, -0.2154, 1.15), (-0.05476, -0.221, 1.15), (-0.2074, -0.0724, -1.15), (-0.2097, -0.04028, -1.15), (-0.2152, -0.05587, -1.15), (-0.2154, -0.0397, 1.15), (-0.2138, -0.07048, 1.15), (-0.221, -0.05476, 1.15), (-0.08837, 0.05561, -1.144), (-0.1209, 0.0603, -1.142), (-0.122, 0.07795, -1.109), (-0.09534, 0.07795, -1.109), (-0.1044, 0.0607, -1.146), (-0.1075, 0.07928, -1.127), (-0.1234, 0.07107, -1.127), (-0.1087, 0.08348, -1.109), (-0.09026, 0.06837, -1.127), (-0.08985, 0.05945, 1.145), (-0.09534, 0.07795, 1.109), (-0.122, 0.07795, 1.109), (-0.1209, 0.06261, 1.143), (-0.09125, 0.07005, 1.127), (-0.1078, 0.08019, 1.128), (-0.1087, 0.08348, 1.109), (-0.1232, 0.07199, 1.127), (-0.1052, 0.0644, 1.147), (0.05945, -0.08985, 1.145), (0.06261, -0.1209, 1.143), (0.07795, -0.122, 1.109), (0.07795, -0.09534, 1.109), (0.0644, -0.1052, 1.147), (0.08019, -0.1078, 1.128), (0.07199, -0.1232, 1.127), (0.08348, -0.1087, 1.109), (0.07005, -0.09125, 1.127), (0.05561, -0.08837, -1.144), (0.07795, -0.09534, -1.109), (0.07795, -0.122, -1.109), (0.0603, -0.1209, -1.142), (0.06837, -0.09026, -1.127), (0.07928, -0.1075, -1.127), (0.08348, -0.1087, -1.109), (0.07107, -0.1234, -1.127), (0.0607, -0.1044, -1.146), (-0.03858, -0.2221, 1.143), (-0.06962, -0.2189, 1.145), (-0.06413, -0.2374, 1.109), (-0.03742, -0.2374, 1.109), (-0.05427, -0.2239, 1.147), (-0.05171, -0.2397, 1.128), (-0.06822, -0.2295, 1.127), (-0.05077, -0.2429, 1.109), (-0.03629, -0.2315, 1.127), (-0.03856, -0.2198, -1.142), (-0.03742, -0.2374, -1.109), (-0.06413, -0.2374, -1.109), (-0.0711, -0.2151, -1.144), (-0.03604, -0.2305, -1.127), (-0.05193, -0.2387, -1.127), (-0.05077, -0.2429, -1.109), (-0.0692, -0.2278, -1.127), (-0.05502, -0.2202, -1.146), (-0.2189, -0.06962, 1.145), (-0.2221, -0.03858, 1.143), (-0.2374, -0.03742, 1.109), (-0.2374, -0.06413, 1.109), (-0.2239, -0.05427, 1.147), (-0.2397, -0.05171, 1.128), (-0.2315, -0.03629, 1.127), (-0.2429, -0.05077, 1.109), (-0.2295, -0.06822, 1.127), (-0.2151, -0.0711, -1.144), (-0.2374, -0.06413, -1.109), (-0.2374, -0.03742, -1.109), (-0.2198, -0.03856, -1.142), (-0.2278, -0.0692, -1.127), (-0.2387, -0.05193, -1.127), (-0.2429, -0.05077, -1.109), (-0.2305, -0.03604, -1.127), (-0.2202, -0.05502, -1.146)], [], [(79, 21, 4, 36), (13, 72, 87, 18), (53, 44, 63, 70), (27, 34, 45, 52), (7, 54, 69, 12), (1, 24, 51, 6), (61, 15, 22, 78), (43, 9, 16, 60), (71, 62, 81, 88), (33, 3, 10, 42), (89, 80, 35, 26), (24, 28, 29, 32), (25, 30, 29, 28), (26, 31, 29, 30), (27, 32, 29, 31), (33, 37, 38, 41), (34, 39, 38, 37), (35, 40, 38, 39), (36, 41, 38, 40), (42, 46, 47, 50), (43, 48, 47, 46), (44, 49, 47, 48), (45, 50, 47, 49), (51, 55, 56, 59), (52, 57, 56, 55), (53, 58, 56, 57), (54, 59, 56, 58), (60, 64, 65, 68), (61, 66, 65, 64), (62, 67, 65, 66), (63, 68, 65, 67), (69, 73, 74, 77), (70, 75, 74, 73), (71, 76, 74, 75), (72, 77, 74, 76), (78, 82, 83, 86), (79, 84, 83, 82), (80, 85, 83, 84), (81, 86, 83, 85), (87, 91, 92, 95), (88, 93, 92, 91), (89, 94, 92, 93), (90, 95, 92, 94), (36, 4, 5, 41), (41, 5, 3, 33), (54, 7, 8, 59), (59, 8, 6, 51), (72, 13, 14, 77), (77, 14, 12, 69), (90, 19, 20, 95), (95, 20, 18, 87), (0, 25, 28, 2), (2, 28, 24, 1), (26, 35, 39, 31), (31, 39, 34, 27), (9, 43, 46, 11), (11, 46, 42, 10), (44, 53, 57, 49), (49, 57, 52, 45), (15, 61, 64, 17), (17, 64, 60, 16), (62, 71, 75, 67), (67, 75, 70, 63), (21, 79, 82, 23), (23, 82, 78, 22), (80, 89, 93, 85), (85, 93, 88, 81), (89, 26, 30, 94), (94, 30, 25, 90), (79, 36, 40, 84), (84, 40, 35, 80), (71, 88, 91, 76), (76, 91, 87, 72), (61, 78, 86, 66), (66, 86, 81, 62), (53, 70, 73, 58), (58, 73, 69, 54), (43, 60, 68, 48), (48, 68, 63, 44), (27, 52, 55, 32), (32, 55, 51, 24), (33, 42, 50, 37), (37, 50, 45, 34), (19, 90, 25, 0)])
_uv = me_cylinder_001.uv_layers.new(name='UVMap')
_uv.uv.foreach_set('vector', [0.9821, 0.9529, 0.9851, 0.9502, 0.998, 0.6235, 0.9952, 0.6208, 0.002512, 0.4845, 0.005, 0.4802, 0.0251, 0.946, 0.02224, 0.9418, 0.03221, 0.04007, 0.9567, 0.04007, 0.943, 0.3862, 0.01856, 0.3862, 0.05689, 0.5354, 0.9814, 0.5354, 0.9599, 0.03831, 0.03544, 0.03831, 0.01473, 0.0529, 0.01842, 0.04848, 0.005429, 0.3778, 0.002087, 0.3734, 0.03906, 0.5155, 0.04191, 0.5198, 0.02181, 0.05397, 0.01933, 0.05822, 0.9584, 0.4766, 0.9607, 0.4791, 0.9809, 0.9471, 0.9788, 0.9496, 0.9705, 0.04707, 0.9733, 0.0498, 0.9604, 0.3765, 0.9574, 0.3792, 0.01863, 0.4646, 0.9431, 0.4646, 0.9646, 0.9617, 0.04008, 0.9617, 0.9956, 0.5234, 0.9977, 0.5209, 0.9775, 0.05287, 0.9752, 0.05037, 0.04331, 0.9599, 0.9678, 0.9599, 0.9814, 0.6138, 0.05697, 0.6138, 0.04191, 0.5198, 0.04157, 0.5737, 0.04979, 0.5731, 0.04812, 0.5144, 0.04317, 0.6222, 0.04861, 0.6262, 0.04979, 0.5731, 0.04157, 0.5737, 0.05697, 0.6138, 0.05855, 0.5737, 0.04979, 0.5731, 0.04861, 0.6262, 0.05689, 0.5354, 0.04812, 0.5144, 0.04979, 0.5731, 0.05855, 0.5737, 0.9956, 0.5234, 0.9885, 0.5182, 0.9911, 0.5732, 1.0, 0.5737, 0.9814, 0.5354, 0.983, 0.5737, 0.9911, 0.5732, 0.9885, 0.5182, 0.9814, 0.6138, 0.9889, 0.6244, 0.9911, 0.5732, 0.983, 0.5737, 0.9952, 0.6208, 1.0, 0.5737, 0.9911, 0.5732, 0.9889, 0.6244, 0.9752, 0.05037, 0.9752, 2.921e-06, 0.9667, 0.008144, 0.9685, 0.05552, 0.9705, 0.04707, 0.9641, 0.0507, 0.9667, 0.008144, 0.9752, 2.921e-06, 0.9567, 0.04007, 0.9583, 2.921e-06, 0.9667, 0.008144, 0.9641, 0.0507, 0.9599, 0.03831, 0.9685, 0.05552, 0.9667, 0.008144, 0.9583, 2.861e-06, 0.02181, 0.05397, 0.02848, 0.05933, 0.02544, 0.008802, 0.01681, 2.98e-08, 0.03544, 0.03831, 0.03379, 2.98e-08, 0.02544, 0.008802, 0.02848, 0.05933, 0.03221, 0.04007, 0.02385, 0.05245, 0.02544, 0.008802, 0.03379, 8.941e-08, 0.01842, 0.04848, 0.01681, 2.98e-08, 0.02544, 0.008802, 0.02385, 0.05245, 0.9574, 0.3792, 0.9584, 0.4263, 0.9502, 0.4268, 0.9513, 0.3756, 0.9584, 0.4766, 0.9517, 0.4818, 0.9502, 0.4268, 0.9584, 0.4263, 0.9431, 0.4646, 0.9415, 0.4263, 0.9502, 0.4268, 0.9517, 0.4818, 0.943, 0.3862, 0.9513, 0.3756, 0.9502, 0.4268, 0.9415, 0.4263, 0.005429, 0.3778, 0.01118, 0.3738, 0.008951, 0.4269, 0.0, 0.4263, 0.01856, 0.3862, 0.01698, 0.4263, 0.008951, 0.4269, 0.01118, 0.3738, 0.01863, 0.4646, 0.01167, 0.4856, 0.008951, 0.4269, 0.01698, 0.4263, 0.005, 0.4802, 0.0, 0.4263, 0.008951, 0.4269, 0.01167, 0.4856, 0.9788, 0.9496, 0.9832, 1.0, 0.9746, 0.9919, 0.9717, 0.9445, 0.9821, 0.9529, 0.9761, 0.9493, 0.9746, 0.9919, 0.9832, 1.0, 0.9678, 0.9599, 0.9662, 1.0, 0.9746, 0.9919, 0.9761, 0.9493, 0.9646, 0.9617, 0.9717, 0.9445, 0.9746, 0.9919, 0.9662, 1.0, 0.0251, 0.946, 0.0313, 0.9407, 0.0333, 0.9912, 0.02475, 1.0, 0.04008, 0.9617, 0.04173, 1.0, 0.0333, 0.9912, 0.0313, 0.9407, 0.04331, 0.9599, 0.03593, 0.9475, 0.0333, 0.9912, 0.04173, 1.0, 0.03018, 0.9515, 0.02475, 1.0, 0.0333, 0.9912, 0.03593, 0.9475, 0.9952, 0.6208, 0.998, 0.6235, 1.0, 0.5737, 1.0, 0.5737, 1.0, 0.5737, 1.0, 0.5737, 0.9977, 0.5209, 0.9956, 0.5234, 0.01842, 0.04848, 0.01473, 0.0529, 0.01681, 2.98e-08, 0.01681, 2.98e-08, 0.01681, 2.98e-08, 0.01681, 2.98e-08, 0.01933, 0.05822, 0.02181, 0.05397, 0.005, 0.4802, 0.002512, 0.4845, 0.0, 0.4263, 0.0, 0.4263, 0.0, 0.4263, 0.0, 0.4263, 0.002087, 0.3734, 0.005429, 0.3778, 0.03018, 0.9515, 0.02684, 0.9471, 0.02475, 1.0, 0.02475, 1.0, 0.02475, 1.0, 0.02475, 1.0, 0.02224, 0.9418, 0.0251, 0.946, 0.03948, 0.6266, 0.04317, 0.6222, 0.04157, 0.5737, 0.04157, 0.5737, 0.04157, 0.5737, 0.04157, 0.5737, 0.04191, 0.5198, 0.03906, 0.5155, 0.05697, 0.6138, 0.9814, 0.6138, 0.983, 0.5737, 0.05855, 0.5737, 0.05855, 0.5737, 0.983, 0.5737, 0.9814, 0.5354, 0.05689, 0.5354, 0.9733, 0.0498, 0.9705, 0.04707, 0.9752, 2.921e-06, 0.9752, 2.921e-06, 0.9752, 2.921e-06, 0.9752, 2.921e-06, 0.9752, 0.05037, 0.9775, 0.05287, 0.9567, 0.04007, 0.03221, 0.04007, 0.03379, 2.98e-08, 0.9583, 2.861e-06, 0.9583, 2.861e-06, 0.03379, 2.98e-08, 0.03544, 0.03831, 0.9599, 0.03831, 0.9607, 0.4791, 0.9584, 0.4766, 0.9584, 0.4263, 0.9584, 0.4263, 0.9584, 0.4263, 0.9584, 0.4263, 0.9574, 0.3792, 0.9604, 0.3765, 0.9431, 0.4646, 0.01863, 0.4646, 0.01698, 0.4263, 0.9415, 0.4263, 0.9415, 0.4263, 0.01698, 0.4263, 0.01856, 0.3862, 0.943, 0.3862, 0.9851, 0.9502, 0.9821, 0.9529, 0.9832, 1.0, 0.9832, 1.0, 0.9832, 1.0, 0.9832, 1.0, 0.9788, 0.9496, 0.9809, 0.9471, 0.9678, 0.9599, 0.04331, 0.9599, 0.04173, 1.0, 0.9662, 1.0, 0.9662, 1.0, 0.04173, 1.0, 0.04008, 0.9617, 0.9646, 0.9617, 0.04331, 0.9599, 0.05697, 0.6138, 0.04861, 0.6262, 0.03593, 0.9475, 0.03593, 0.9475, 0.04861, 0.6262, 0.04317, 0.6222, 0.03018, 0.9515, 0.9821, 0.9529, 0.9952, 0.6208, 0.9889, 0.6244, 0.9761, 0.9493, 0.9761, 0.9493, 0.9889, 0.6244, 0.9814, 0.6138, 0.9678, 0.9599, 0.01863, 0.4646, 0.04008, 0.9617, 0.0313, 0.9407, 0.01167, 0.4856, 0.01167, 0.4856, 0.0313, 0.9407, 0.0251, 0.946, 0.005, 0.4802, 0.9584, 0.4766, 0.9788, 0.9496, 0.9717, 0.9445, 0.9517, 0.4818, 0.9517, 0.4818, 0.9717, 0.9445, 0.9646, 0.9617, 0.9431, 0.4646, 0.03221, 0.04007, 0.01856, 0.3862, 0.01118, 0.3738, 0.02385, 0.05245, 0.02385, 0.05245, 0.01118, 0.3738, 0.005429, 0.3778, 0.01842, 0.04848, 0.9705, 0.04707, 0.9574, 0.3792, 0.9513, 0.3756, 0.9641, 0.0507, 0.9641, 0.0507, 0.9513, 0.3756, 0.943, 0.3862, 0.9567, 0.04007, 0.05689, 0.5354, 0.03544, 0.03831, 0.02848, 0.05933, 0.04812, 0.5144, 0.04812, 0.5144, 0.02848, 0.05933, 0.02181, 0.05397, 0.04191, 0.5198, 0.9956, 0.5234, 0.9752, 0.05037, 0.9685, 0.05552, 0.9885, 0.5182, 0.9885, 0.5182, 0.9685, 0.05552, 0.9599, 0.03831, 0.9814, 0.5354, 0.02684, 0.9471, 0.03018, 0.9515, 0.04317, 0.6222, 0.03948, 0.6266])
me_cylinder_001.materials.append(mat_wood01)
me_cylinder_001.use_remesh_preserve_volume = False
me_cylinder_001.use_remesh_preserve_attributes = False
me_cylinder_001.use_mirror_vertex_groups = False
me_cylinder_001.update()
me_cube_008 = bpy.data.meshes.new('Cube.008')
me_cube_008.from_pydata([(1.0, -1.0, -1.0), (1.0, -1.0, 1.3), (1.0, 1.0, -1.0), (1.0, 1.0, 1.3)], [], [(2, 3, 1, 0)])
_uv = me_cube_008.uv_layers.new(name='UVMap')
_uv.uv.foreach_set('vector', [1.0, 0.0, 1.0, 1.0, 0.0, 1.0, 0.0, 0.0])
me_cube_008.materials.append(mat_wall_01)
me_cube_008.use_remesh_preserve_volume = False
me_cube_008.use_remesh_preserve_attributes = False
me_cube_008.use_mirror_vertex_groups = False
me_cube_008.update()
me_cube_007 = bpy.data.meshes.new('Cube.007')
me_cube_007.from_pydata([(1.0, -1.0, -1.0), (1.0, -1.0, 1.3), (1.0, 1.0, -1.0), (1.0, 1.0, 1.3)], [], [(2, 3, 1, 0)])
_uv = me_cube_007.uv_layers.new(name='UVMap')
_uv.uv.foreach_set('vector', [1.0, 0.0, 1.0, 1.0, 0.0, 1.0, 0.0, 0.0])
me_cube_007.materials.append(mat_wall_01)
me_cube_007.use_remesh_preserve_volume = False
me_cube_007.use_remesh_preserve_attributes = False
me_cube_007.use_mirror_vertex_groups = False
me_cube_007.update()
me_cube_005 = bpy.data.meshes.new('Cube.005')
me_cube_005.from_pydata([(-1.0, -1.0, -1.0), (-1.0, 7.0, -1.0), (1.0, -1.0, -1.0), (1.0, 7.0, -1.0)], [], [(1, 3, 2, 0)])
_uv = me_cube_005.uv_layers.new(name='UVMap')
_uv.uv.foreach_set('vector', [0.0, 1.0, 1.0, 1.0, 1.0, 0.0, 0.0, 0.0])
me_cube_005.materials.append(mat_floor01)
me_cube_005.use_remesh_preserve_volume = False
me_cube_005.use_remesh_preserve_attributes = False
me_cube_005.use_mirror_vertex_groups = False
me_cube_005.update()
me_cylinder = bpy.data.meshes.new('Cylinder')
me_cylinder.from_pydata([(-0.1192, 0.05018, -1.15), (-0.08707, 0.04793, -1.15), (-0.1036, 0.05571, -1.15), (-0.08899, 0.05435, 1.15), (-0.1198, 0.05596, 1.15), (-0.1047, 0.06153, 1.15), (0.04793, -0.08707, -1.15), (0.05018, -0.1192, -1.15), (0.05571, -0.1036, -1.15), (0.05596, -0.1198, 1.15), (0.05435, -0.08899, 1.15), (0.06153, -0.1047, 1.15), (-0.04028, -0.2097, -1.15), (-0.0724, -0.2074, -1.15), (-0.05587, -0.2152, -1.15), (-0.07048, -0.2138, 1.15), (-0.0397, -0.2154, 1.15), (-0.05476, -0.221, 1.15), (-0.2074, -0.0724, -1.15), (-0.2097, -0.04028, -1.15), (-0.2152, -0.05587, -1.15), (-0.2154, -0.0397, 1.15), (-0.2138, -0.07048, 1.15), (-0.221, -0.05476, 1.15), (-0.08837, 0.05561, -1.144), (-0.1209, 0.0603, -1.142), (-0.122, 0.07795, -1.109), (-0.09534, 0.07795, -1.109), (-0.1044, 0.0607, -1.146), (-0.1075, 0.07928, -1.127), (-0.1234, 0.07107, -1.127), (-0.1087, 0.08348, -1.109), (-0.09026, 0.06837, -1.127), (-0.08985, 0.05945, 1.145), (-0.09534, 0.07795, 1.109), (-0.122, 0.07795, 1.109), (-0.1209, 0.06261, 1.143), (-0.09125, 0.07005, 1.127), (-0.1078, 0.08019, 1.128), (-0.1087, 0.08348, 1.109), (-0.1232, 0.07199, 1.127), (-0.1052, 0.0644, 1.147), (0.05945, -0.08985, 1.145), (0.06261, -0.1209, 1.143), (0.07795, -0.122, 1.109), (0.07795, -0.09534, 1.109), (0.0644, -0.1052, 1.147), (0.08019, -0.1078, 1.128), (0.07199, -0.1232, 1.127), (0.08348, -0.1087, 1.109), (0.07005, -0.09125, 1.127), (0.05561, -0.08837, -1.144), (0.07795, -0.09534, -1.109), (0.07795, -0.122, -1.109), (0.0603, -0.1209, -1.142), (0.06837, -0.09026, -1.127), (0.07928, -0.1075, -1.127), (0.08348, -0.1087, -1.109), (0.07107, -0.1234, -1.127), (0.0607, -0.1044, -1.146), (-0.03858, -0.2221, 1.143), (-0.06962, -0.2189, 1.145), (-0.06413, -0.2374, 1.109), (-0.03742, -0.2374, 1.109), (-0.05427, -0.2239, 1.147), (-0.05171, -0.2397, 1.128), (-0.06822, -0.2295, 1.127), (-0.05077, -0.2429, 1.109), (-0.03629, -0.2315, 1.127), (-0.03856, -0.2198, -1.142), (-0.03742, -0.2374, -1.109), (-0.06413, -0.2374, -1.109), (-0.0711, -0.2151, -1.144), (-0.03604, -0.2305, -1.127), (-0.05193, -0.2387, -1.127), (-0.05077, -0.2429, -1.109), (-0.0692, -0.2278, -1.127), (-0.05502, -0.2202, -1.146), (-0.2189, -0.06962, 1.145), (-0.2221, -0.03858, 1.143), (-0.2374, -0.03742, 1.109), (-0.2374, -0.06413, 1.109), (-0.2239, -0.05427, 1.147), (-0.2397, -0.05171, 1.128), (-0.2315, -0.03629, 1.127), (-0.2429, -0.05077, 1.109), (-0.2295, -0.06822, 1.127), (-0.2151, -0.0711, -1.144), (-0.2374, -0.06413, -1.109), (-0.2374, -0.03742, -1.109), (-0.2198, -0.03856, -1.142), (-0.2278, -0.0692, -1.127), (-0.2387, -0.05193, -1.127), (-0.2429, -0.05077, -1.109), (-0.2305, -0.03604, -1.127), (-0.2202, -0.05502, -1.146)], [], [(79, 21, 4, 36), (13, 72, 87, 18), (53, 44, 63, 70), (27, 34, 45, 52), (7, 54, 69, 12), (1, 24, 51, 6), (61, 15, 22, 78), (43, 9, 16, 60), (71, 62, 81, 88), (33, 3, 10, 42), (89, 80, 35, 26), (24, 28, 29, 32), (25, 30, 29, 28), (26, 31, 29, 30), (27, 32, 29, 31), (33, 37, 38, 41), (34, 39, 38, 37), (35, 40, 38, 39), (36, 41, 38, 40), (42, 46, 47, 50), (43, 48, 47, 46), (44, 49, 47, 48), (45, 50, 47, 49), (51, 55, 56, 59), (52, 57, 56, 55), (53, 58, 56, 57), (54, 59, 56, 58), (60, 64, 65, 68), (61, 66, 65, 64), (62, 67, 65, 66), (63, 68, 65, 67), (69, 73, 74, 77), (70, 75, 74, 73), (71, 76, 74, 75), (72, 77, 74, 76), (78, 82, 83, 86), (79, 84, 83, 82), (80, 85, 83, 84), (81, 86, 83, 85), (87, 91, 92, 95), (88, 93, 92, 91), (89, 94, 92, 93), (90, 95, 92, 94), (36, 4, 5, 41), (41, 5, 3, 33), (54, 7, 8, 59), (59, 8, 6, 51), (72, 13, 14, 77), (77, 14, 12, 69), (90, 19, 20, 95), (95, 20, 18, 87), (0, 25, 28, 2), (2, 28, 24, 1), (26, 35, 39, 31), (31, 39, 34, 27), (9, 43, 46, 11), (11, 46, 42, 10), (44, 53, 57, 49), (49, 57, 52, 45), (15, 61, 64, 17), (17, 64, 60, 16), (62, 71, 75, 67), (67, 75, 70, 63), (21, 79, 82, 23), (23, 82, 78, 22), (80, 89, 93, 85), (85, 93, 88, 81), (89, 26, 30, 94), (94, 30, 25, 90), (79, 36, 40, 84), (84, 40, 35, 80), (71, 88, 91, 76), (76, 91, 87, 72), (61, 78, 86, 66), (66, 86, 81, 62), (53, 70, 73, 58), (58, 73, 69, 54), (43, 60, 68, 48), (48, 68, 63, 44), (27, 52, 55, 32), (32, 55, 51, 24), (33, 42, 50, 37), (37, 50, 45, 34), (19, 90, 25, 0)])
_uv = me_cylinder.uv_layers.new(name='UVMap')
_uv.uv.foreach_set('vector', [0.9821, 0.9529, 0.9851, 0.9502, 0.998, 0.6235, 0.9952, 0.6208, 0.002512, 0.4845, 0.005, 0.4802, 0.0251, 0.946, 0.02224, 0.9418, 0.03221, 0.04007, 0.9567, 0.04007, 0.943, 0.3862, 0.01856, 0.3862, 0.05689, 0.5354, 0.9814, 0.5354, 0.9599, 0.03831, 0.03544, 0.03831, 0.01473, 0.0529, 0.01842, 0.04848, 0.005429, 0.3778, 0.002087, 0.3734, 0.03906, 0.5155, 0.04191, 0.5198, 0.02181, 0.05397, 0.01933, 0.05822, 0.9584, 0.4766, 0.9607, 0.4791, 0.9809, 0.9471, 0.9788, 0.9496, 0.9705, 0.04707, 0.9733, 0.0498, 0.9604, 0.3765, 0.9574, 0.3792, 0.01863, 0.4646, 0.9431, 0.4646, 0.9646, 0.9617, 0.04008, 0.9617, 0.9956, 0.5234, 0.9977, 0.5209, 0.9775, 0.05287, 0.9752, 0.05037, 0.04331, 0.9599, 0.9678, 0.9599, 0.9814, 0.6138, 0.05697, 0.6138, 0.04191, 0.5198, 0.04157, 0.5737, 0.04979, 0.5731, 0.04812, 0.5144, 0.04317, 0.6222, 0.04861, 0.6262, 0.04979, 0.5731, 0.04157, 0.5737, 0.05697, 0.6138, 0.05855, 0.5737, 0.04979, 0.5731, 0.04861, 0.6262, 0.05689, 0.5354, 0.04812, 0.5144, 0.04979, 0.5731, 0.05855, 0.5737, 0.9956, 0.5234, 0.9885, 0.5182, 0.9911, 0.5732, 1.0, 0.5737, 0.9814, 0.5354, 0.983, 0.5737, 0.9911, 0.5732, 0.9885, 0.5182, 0.9814, 0.6138, 0.9889, 0.6244, 0.9911, 0.5732, 0.983, 0.5737, 0.9952, 0.6208, 1.0, 0.5737, 0.9911, 0.5732, 0.9889, 0.6244, 0.9752, 0.05037, 0.9752, 2.921e-06, 0.9667, 0.008144, 0.9685, 0.05552, 0.9705, 0.04707, 0.9641, 0.0507, 0.9667, 0.008144, 0.9752, 2.921e-06, 0.9567, 0.04007, 0.9583, 2.921e-06, 0.9667, 0.008144, 0.9641, 0.0507, 0.9599, 0.03831, 0.9685, 0.05552, 0.9667, 0.008144, 0.9583, 2.861e-06, 0.02181, 0.05397, 0.02848, 0.05933, 0.02544, 0.008802, 0.01681, 2.98e-08, 0.03544, 0.03831, 0.03379, 2.98e-08, 0.02544, 0.008802, 0.02848, 0.05933, 0.03221, 0.04007, 0.02385, 0.05245, 0.02544, 0.008802, 0.03379, 8.941e-08, 0.01842, 0.04848, 0.01681, 2.98e-08, 0.02544, 0.008802, 0.02385, 0.05245, 0.9574, 0.3792, 0.9584, 0.4263, 0.9502, 0.4268, 0.9513, 0.3756, 0.9584, 0.4766, 0.9517, 0.4818, 0.9502, 0.4268, 0.9584, 0.4263, 0.9431, 0.4646, 0.9415, 0.4263, 0.9502, 0.4268, 0.9517, 0.4818, 0.943, 0.3862, 0.9513, 0.3756, 0.9502, 0.4268, 0.9415, 0.4263, 0.005429, 0.3778, 0.01118, 0.3738, 0.008951, 0.4269, 0.0, 0.4263, 0.01856, 0.3862, 0.01698, 0.4263, 0.008951, 0.4269, 0.01118, 0.3738, 0.01863, 0.4646, 0.01167, 0.4856, 0.008951, 0.4269, 0.01698, 0.4263, 0.005, 0.4802, 0.0, 0.4263, 0.008951, 0.4269, 0.01167, 0.4856, 0.9788, 0.9496, 0.9832, 1.0, 0.9746, 0.9919, 0.9717, 0.9445, 0.9821, 0.9529, 0.9761, 0.9493, 0.9746, 0.9919, 0.9832, 1.0, 0.9678, 0.9599, 0.9662, 1.0, 0.9746, 0.9919, 0.9761, 0.9493, 0.9646, 0.9617, 0.9717, 0.9445, 0.9746, 0.9919, 0.9662, 1.0, 0.0251, 0.946, 0.0313, 0.9407, 0.0333, 0.9912, 0.02475, 1.0, 0.04008, 0.9617, 0.04173, 1.0, 0.0333, 0.9912, 0.0313, 0.9407, 0.04331, 0.9599, 0.03593, 0.9475, 0.0333, 0.9912, 0.04173, 1.0, 0.03018, 0.9515, 0.02475, 1.0, 0.0333, 0.9912, 0.03593, 0.9475, 0.9952, 0.6208, 0.998, 0.6235, 1.0, 0.5737, 1.0, 0.5737, 1.0, 0.5737, 1.0, 0.5737, 0.9977, 0.5209, 0.9956, 0.5234, 0.01842, 0.04848, 0.01473, 0.0529, 0.01681, 2.98e-08, 0.01681, 2.98e-08, 0.01681, 2.98e-08, 0.01681, 2.98e-08, 0.01933, 0.05822, 0.02181, 0.05397, 0.005, 0.4802, 0.002512, 0.4845, 0.0, 0.4263, 0.0, 0.4263, 0.0, 0.4263, 0.0, 0.4263, 0.002087, 0.3734, 0.005429, 0.3778, 0.03018, 0.9515, 0.02684, 0.9471, 0.02475, 1.0, 0.02475, 1.0, 0.02475, 1.0, 0.02475, 1.0, 0.02224, 0.9418, 0.0251, 0.946, 0.03948, 0.6266, 0.04317, 0.6222, 0.04157, 0.5737, 0.04157, 0.5737, 0.04157, 0.5737, 0.04157, 0.5737, 0.04191, 0.5198, 0.03906, 0.5155, 0.05697, 0.6138, 0.9814, 0.6138, 0.983, 0.5737, 0.05855, 0.5737, 0.05855, 0.5737, 0.983, 0.5737, 0.9814, 0.5354, 0.05689, 0.5354, 0.9733, 0.0498, 0.9705, 0.04707, 0.9752, 2.921e-06, 0.9752, 2.921e-06, 0.9752, 2.921e-06, 0.9752, 2.921e-06, 0.9752, 0.05037, 0.9775, 0.05287, 0.9567, 0.04007, 0.03221, 0.04007, 0.03379, 2.98e-08, 0.9583, 2.861e-06, 0.9583, 2.861e-06, 0.03379, 2.98e-08, 0.03544, 0.03831, 0.9599, 0.03831, 0.9607, 0.4791, 0.9584, 0.4766, 0.9584, 0.4263, 0.9584, 0.4263, 0.9584, 0.4263, 0.9584, 0.4263, 0.9574, 0.3792, 0.9604, 0.3765, 0.9431, 0.4646, 0.01863, 0.4646, 0.01698, 0.4263, 0.9415, 0.4263, 0.9415, 0.4263, 0.01698, 0.4263, 0.01856, 0.3862, 0.943, 0.3862, 0.9851, 0.9502, 0.9821, 0.9529, 0.9832, 1.0, 0.9832, 1.0, 0.9832, 1.0, 0.9832, 1.0, 0.9788, 0.9496, 0.9809, 0.9471, 0.9678, 0.9599, 0.04331, 0.9599, 0.04173, 1.0, 0.9662, 1.0, 0.9662, 1.0, 0.04173, 1.0, 0.04008, 0.9617, 0.9646, 0.9617, 0.04331, 0.9599, 0.05697, 0.6138, 0.04861, 0.6262, 0.03593, 0.9475, 0.03593, 0.9475, 0.04861, 0.6262, 0.04317, 0.6222, 0.03018, 0.9515, 0.9821, 0.9529, 0.9952, 0.6208, 0.9889, 0.6244, 0.9761, 0.9493, 0.9761, 0.9493, 0.9889, 0.6244, 0.9814, 0.6138, 0.9678, 0.9599, 0.01863, 0.4646, 0.04008, 0.9617, 0.0313, 0.9407, 0.01167, 0.4856, 0.01167, 0.4856, 0.0313, 0.9407, 0.0251, 0.946, 0.005, 0.4802, 0.9584, 0.4766, 0.9788, 0.9496, 0.9717, 0.9445, 0.9517, 0.4818, 0.9517, 0.4818, 0.9717, 0.9445, 0.9646, 0.9617, 0.9431, 0.4646, 0.03221, 0.04007, 0.01856, 0.3862, 0.01118, 0.3738, 0.02385, 0.05245, 0.02385, 0.05245, 0.01118, 0.3738, 0.005429, 0.3778, 0.01842, 0.04848, 0.9705, 0.04707, 0.9574, 0.3792, 0.9513, 0.3756, 0.9641, 0.0507, 0.9641, 0.0507, 0.9513, 0.3756, 0.943, 0.3862, 0.9567, 0.04007, 0.05689, 0.5354, 0.03544, 0.03831, 0.02848, 0.05933, 0.04812, 0.5144, 0.04812, 0.5144, 0.02848, 0.05933, 0.02181, 0.05397, 0.04191, 0.5198, 0.9956, 0.5234, 0.9752, 0.05037, 0.9685, 0.05552, 0.9885, 0.5182, 0.9885, 0.5182, 0.9685, 0.05552, 0.9599, 0.03831, 0.9814, 0.5354, 0.02684, 0.9471, 0.03018, 0.9515, 0.04317, 0.6222, 0.03948, 0.6266])
me_cylinder.materials.append(mat_wood01)
me_cylinder.use_remesh_preserve_volume = False
me_cylinder.use_remesh_preserve_attributes = False
me_cylinder.use_mirror_vertex_groups = False
me_cylinder.update()
me_cube_004 = bpy.data.meshes.new('Cube.004')
me_cube_004.from_pydata([(1.0, -1.0, -1.0), (1.0, -1.0, 1.3), (1.0, 1.0, -1.0), (1.0, 1.0, 1.3)], [], [(2, 3, 1, 0)])
_uv = me_cube_004.uv_layers.new(name='UVMap')
_uv.uv.foreach_set('vector', [1.0, 0.0, 1.0, 1.0, 0.0, 1.0, 0.0, 0.0])
me_cube_004.materials.append(mat_wall_01)
me_cube_004.use_remesh_preserve_volume = False
me_cube_004.use_remesh_preserve_attributes = False
me_cube_004.use_mirror_vertex_groups = False
me_cube_004.update()
me_cube_003 = bpy.data.meshes.new('Cube.003')
me_cube_003.from_pydata([(1.0, -1.0, -1.0), (1.0, -1.0, 1.3), (1.0, 1.0, -1.0), (1.0, 1.0, 1.3)], [], [(2, 3, 1, 0)])
_uv = me_cube_003.uv_layers.new(name='UVMap')
_uv.uv.foreach_set('vector', [1.0, 0.0, 1.0, 1.0, 0.0, 1.0, 0.0, 0.0])
me_cube_003.materials.append(mat_wall_01)
me_cube_003.use_remesh_preserve_volume = False
me_cube_003.use_remesh_preserve_attributes = False
me_cube_003.use_mirror_vertex_groups = False
me_cube_003.update()
me_cube_002 = bpy.data.meshes.new('Cube.002')
me_cube_002.from_pydata([(-1.0, -1.0, 1.3), (-1.0, 1.0, 1.3), (1.0, -1.0, 1.3), (1.0, 1.0, 1.3), (-1.0, 1.0, 1.3), (-1.0, 1.0, -1.0), (-1.0, -1.0, 1.3), (-1.0, -1.0, -1.0)], [], [(3, 1, 0, 2), (7, 6, 4, 5)])
me_cube_002.polygons.foreach_set('material_index', [1, 1])
me_cube_002.materials.append(mat_wall_01_001)
me_cube_002.materials.append(mat_wall_01)
me_cube_002.use_remesh_preserve_volume = False
me_cube_002.use_remesh_preserve_attributes = False
me_cube_002.use_mirror_vertex_groups = False
me_cube_002.update()

# ---- objects
ob_point_001 = bpy.data.objects.new('Point.001', light_point_001)
ob_wall01_007 = bpy.data.objects.new('wall01.007', me_cube_012)
ob_wall01_006 = bpy.data.objects.new('wall01.006', me_cube_011)
ob_been01_007 = bpy.data.objects.new('been01.007', me_cylinder_007)
ob_wall01_005 = bpy.data.objects.new('wall01.005', me_cube_010)
ob_wall01_004 = bpy.data.objects.new('wall01.004', me_cube_009)
ob_been01_006 = bpy.data.objects.new('been01.006', me_cylinder_006)
ob_been01_005 = bpy.data.objects.new('been01.005', me_cylinder_005)
ob_been01_004 = bpy.data.objects.new('been01.004', me_cylinder_004)
ob_been01_003 = bpy.data.objects.new('been01.003', me_cylinder_003)
ob_been01_002 = bpy.data.objects.new('been01.002', me_cylinder_002)
ob_been01_001 = bpy.data.objects.new('been01.001', me_cylinder_001)
ob_wall01_003 = bpy.data.objects.new('wall01.003', me_cube_008)
ob_wall01_002 = bpy.data.objects.new('wall01.002', me_cube_007)
ob_floor01 = bpy.data.objects.new('floor01', me_cube_005)
ob_been01 = bpy.data.objects.new('been01', me_cylinder)
ob_wall01_001 = bpy.data.objects.new('wall01.001', me_cube_004)
ob_point = bpy.data.objects.new('Point', light_point)
ob_wall01 = bpy.data.objects.new('wall01', me_cube_003)
ob_cube_001 = bpy.data.objects.new('Cube.001', me_cube_002)

# ---- transforms, parenting, visibility, modifiers, constraints
ob_point_001.location = (-0.5085, 6.542, 1.829)
ob_point_001.lineart.crease_threshold = 0.0
ob_wall01_007.location = (0.0, 4.0, 1.0)
ob_wall01_007.lineart.crease_threshold = 0.0
ob_wall01_006.location = (0.0, 6.0, 1.0)
ob_wall01_006.lineart.crease_threshold = 0.0
ob_been01_007.location = (1.001, 5.018, 1.13)
ob_been01_007.rotation_euler = (0.0, -0.0, -0.7854)
ob_been01_007.lineart.crease_threshold = 0.0
ob_wall01_005.location = (-2.0, 6.0, 1.0)
ob_wall01_005.lineart.crease_threshold = 0.0
ob_wall01_004.location = (-2.0, 4.0, 1.0)
ob_wall01_004.lineart.crease_threshold = 0.0
ob_been01_006.location = (-0.7757, 5.018, 1.13)
ob_been01_006.rotation_euler = (0.0, -0.0, -0.7854)
ob_been01_006.lineart.crease_threshold = 0.0
ob_been01_005.location = (-0.7757, 7.018, 1.13)
ob_been01_005.rotation_euler = (0.0, -0.0, -0.7854)
ob_been01_005.lineart.crease_threshold = 0.0
ob_been01_004.location = (1.001, 7.018, 1.13)
ob_been01_004.rotation_euler = (0.0, -0.0, -0.7854)
ob_been01_004.lineart.crease_threshold = 0.0
ob_been01_003.location = (1.001, 3.018, 1.13)
ob_been01_003.rotation_euler = (0.0, -0.0, -0.7854)
ob_been01_003.lineart.crease_threshold = 0.0
ob_been01_002.location = (-0.7757, 3.018, 1.13)
ob_been01_002.rotation_euler = (0.0, -0.0, -0.7854)
ob_been01_002.lineart.crease_threshold = 0.0
ob_been01_001.location = (-0.7757, 1.018, 1.13)
ob_been01_001.rotation_euler = (0.0, -0.0, -0.7854)
ob_been01_001.lineart.crease_threshold = 0.0
ob_wall01_003.location = (-2.0, 0.0, 1.0)
ob_wall01_003.lineart.crease_threshold = 0.0
ob_wall01_002.location = (-2.0, 2.0, 1.0)
ob_wall01_002.lineart.crease_threshold = 0.0
ob_floor01.location = (0.0, 0.0, 1.0)
ob_floor01.lineart.crease_threshold = 0.0
ob_been01.location = (1.001, 1.018, 1.13)
ob_been01.rotation_euler = (0.0, -0.0, -0.7854)
ob_been01.lineart.crease_threshold = 0.0
ob_wall01_001.location = (0.0, 2.0, 1.0)
ob_wall01_001.lineart.crease_threshold = 0.0
ob_point.location = (0.7778, -0.05767, 1.829)
ob_point.lineart.crease_threshold = 0.0
ob_wall01.location = (0.0, 0.0, 1.0)
ob_wall01.lineart.crease_threshold = 0.0
ob_cube_001.location = (0.0, 0.0, 1.0)
ob_cube_001.hide_viewport = True
ob_cube_001.lineart.crease_threshold = 0.0

# ---- collection membership
col_collection_1.objects.link(ob_point_001)
col_collection_1.objects.link(ob_wall01_007)
col_collection_1.objects.link(ob_wall01_006)
col_collection_1.objects.link(ob_been01_007)
col_collection_1.objects.link(ob_wall01_005)
col_collection_1.objects.link(ob_wall01_004)
col_collection_1.objects.link(ob_been01_006)
col_collection_1.objects.link(ob_been01_005)
col_collection_1.objects.link(ob_been01_004)
col_collection_1.objects.link(ob_been01_003)
col_collection_1.objects.link(ob_been01_002)
col_collection_1.objects.link(ob_been01_001)
col_collection_1.objects.link(ob_wall01_003)
col_collection_1.objects.link(ob_wall01_002)
col_collection_1.objects.link(ob_floor01)
col_collection_1.objects.link(ob_been01)
col_collection_1.objects.link(ob_wall01_001)
col_collection_1.objects.link(ob_point)
col_collection_1.objects.link(ob_wall01)
col_collection_1.objects.link(ob_cube_001)

# ---- scene / render settings (as saved in the file)
scene.frame_start = 1; scene.frame_end = 250; scene.frame_set(49)
scene.render.engine = 'CYCLES'
scene.render.resolution_percentage = 50
scene.render.dither_intensity = 0.0
scene.cycles.use_denoising = False
scene.cycles.samples = 128
scene.cycles.sampling_pattern = 'TABULATED_SOBOL'
scene.cycles.light_sampling_threshold = 0.0
scene.cycles.use_adaptive_sampling = False
scene.cycles.use_light_tree = False
scene.cycles.blur_glossy = 0.0
scene.cycles.sample_clamp_indirect = 0.0
scene.view_settings.view_transform = 'Standard'
bpy.context.view_layer.update()

# ---- added for rendering (the .blend has no active camera): camera
cam_auto = bpy.data.cameras.new('AutoCamera')
cam_auto.lens = 50.0
cam_auto.sensor_width = 36.0
cam_auto.clip_end = 1000.0
ob_auto_camera = bpy.data.objects.new('AutoCamera', cam_auto)
scene.collection.objects.link(ob_auto_camera)
ob_auto_camera.location = (8.47627, -7.04765, 7.43122)
ob_auto_camera.rotation_euler = (1.09748, -7.21219e-08, 0.694738)
scene.camera = ob_auto_camera
bpy.context.view_layer.update()
